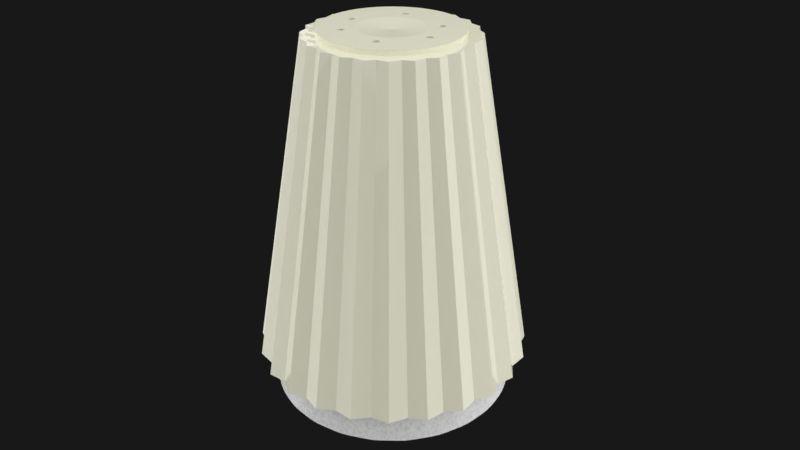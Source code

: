 # Source: SaltShaker.blend  (saved by Blender 2.79.0; exported with 4.5.12 LTS)
import bpy
from mathutils import Matrix  # noqa: F401  (used for matrix-valued properties, if any)

bpy.ops.wm.read_factory_settings(use_empty=True)
scene = bpy.context.scene
scene.name = 'Scene'

# ---- collections
col_collection_1 = bpy.data.collections.new('Collection 1'); scene.collection.children.link(col_collection_1)

# ---- materials (node trees are filled in below, after node groups)
mat_main = bpy.data.materials.new('Main')
mat_main.alpha_threshold = 0.0
mat_main.roughness = 0.5
mat_bottomcap = bpy.data.materials.new('BottomCap')
mat_bottomcap.alpha_threshold = 0.0
mat_bottomcap.roughness = 0.5

# ---- material node trees
mat_main.use_nodes = True; mat_main.node_tree.nodes.clear()
_N = mat_main.node_tree.nodes; _L = mat_main.node_tree.links
n0 = _N.new('ShaderNodeOutputMaterial'); n0.name = 'Material Output'; n0.location = (300, 300)
n1 = _N.new('ShaderNodeBsdfPrincipled'); n1.name = 'Principled BSDF'; n1.location = (67, 558)
n1.width = 150
n1.subsurface_method = 'BURLEY'
n1.inputs[0].default_value = (0.9734, 0.9647, 0.7682, 1.0)
n1.inputs[2].default_value = 0.0
n1.inputs[3].default_value = 1.45
n1.inputs[9].default_value = (1.0, 1.0, 1.0)
_L.new(n1.outputs[0], n0.inputs[0])
n0.is_active_output = True
mat_bottomcap.use_nodes = True; mat_bottomcap.node_tree.nodes.clear()
_N = mat_bottomcap.node_tree.nodes; _L = mat_bottomcap.node_tree.links
n0 = _N.new('ShaderNodeBsdfPrincipled'); n0.name = 'Principled BSDF'; n0.location = (102, 521)
n0.width = 150
n0.subsurface_method = 'BURLEY'
n0.inputs[2].default_value = 0.0
n0.inputs[3].default_value = 1.1
n0.inputs[9].default_value = (1.0, 1.0, 1.0)
n1 = _N.new('ShaderNodeOutputMaterial'); n1.name = 'Material Output'; n1.location = (444, 270)
n2 = _N.new('ShaderNodeTexNoise'); n2.name = 'Noise Texture'; n2.location = (-518, 493)
n2.inputs[2].default_value = -100.0
n2.inputs[3].default_value = 100.0
n3 = _N.new('ShaderNodeRGBToBW'); n3.name = 'RGB to BW'; n3.location = (-338, 450)
n4 = _N.new('ShaderNodeMath'); n4.name = 'Math'; n4.location = (-118, 457)
n4.use_clamp = True
n4.inputs[1].default_value = 0.45
_L.new(n0.outputs[0], n1.inputs[0])
_L.new(n2.outputs[1], n3.inputs[0])
_L.new(n3.outputs[0], n4.inputs[0])
_L.new(n4.outputs[0], n0.inputs[0])
n1.is_active_output = True

# ---- world
world_world = bpy.data.worlds.new('World'); scene.world = world_world
world_world.color = (0.009018, 0.009018, 0.009018)
world_world.use_sun_shadow = False
world_world.sun_shadow_jitter_overblur = 0.0
world_world.cycles.sampling_method = 'MANUAL'

# ---- cameras
cam_camera = bpy.data.cameras.new('Camera')
cam_camera.clip_end = 100.0
cam_camera.lens = 35.0
cam_camera.sensor_width = 32.0
cam_camera.sensor_height = 18.0
cam_camera.ortho_scale = 7.314
cam_camera.dof.focus_distance = 0.0

# ---- lights
light_lamp_003 = bpy.data.lights.new('Lamp.003', 'SUN')
light_lamp_003.transmission_factor = 0.0
light_lamp_003.cutoff_distance = 30.0
light_lamp_003.angle = 2.214
light_lamp_003.energy = 2.5
light_lamp_003.shadow_buffer_clip_start = 1.001
light_lamp_003.shadow_soft_size = 2.0
light_lamp_003.shadow_cascade_max_distance = 1000.0
light_lamp_002 = bpy.data.lights.new('Lamp.002', 'SUN')
light_lamp_002.transmission_factor = 0.0
light_lamp_002.cutoff_distance = 30.0
light_lamp_002.angle = 2.214
light_lamp_002.energy = 2.5
light_lamp_002.shadow_buffer_clip_start = 1.001
light_lamp_002.shadow_soft_size = 2.0
light_lamp_002.shadow_cascade_max_distance = 1000.0

# ---- meshes
me_saltshaker = bpy.data.meshes.new('SaltShaker')
me_saltshaker.from_pydata([(-4.133e-08, -2.356e-08, -1.206), (2.269e-07, 1.24e-07, 1.017), (6.06e-08, 0.85, -1.0), (1.983e-07, 0.5, 1.0), (0.1055, 0.8015, -1.0), (0.06207, 0.4714, 1.0), (0.22, 0.821, -1.0), (0.1294, 0.483, 1.0), (0.3094, 0.7468, -1.0), (0.182, 0.4393, 1.0), (0.425, 0.7361, -1.0), (0.25, 0.433, 1.0), (0.4921, 0.6413, -1.0), (0.2895, 0.3772, 1.0), (0.601, 0.601, -1.0), (0.3536, 0.3536, 1.0), (0.6413, 0.4921, -1.0), (0.3772, 0.2895, 1.0), (0.7361, 0.425, -1.0), (0.433, 0.25, 1.0), (0.7468, 0.3094, -1.0), (0.4393, 0.182, 1.0), (0.821, 0.22, -1.0), (0.483, 0.1294, 1.0), (0.8015, 0.1055, -1.0), (0.4714, 0.06207, 1.0), (0.85, 2.005e-07, -1.0), (0.5, 2.007e-07, 1.0), (0.8015, -0.1055, -1.0), (0.4714, -0.06207, 1.0), (0.821, -0.22, -1.0), (0.483, -0.1294, 1.0), (0.7468, -0.3094, -1.0), (0.4393, -0.182, 1.0), (0.7361, -0.425, -1.0), (0.433, -0.25, 1.0), (0.6413, -0.4921, -1.0), (0.3772, -0.2895, 1.0), (0.601, -0.601, -1.0), (0.3536, -0.3536, 1.0), (0.4921, -0.6413, -1.0), (0.2895, -0.3772, 1.0), (0.425, -0.7361, -1.0), (0.25, -0.433, 1.0), (0.3094, -0.7468, -1.0), (0.182, -0.4393, 1.0), (0.22, -0.821, -1.0), (0.1294, -0.483, 1.0), (0.1055, -0.8015, -1.0), (0.06207, -0.4714, 1.0), (3.916e-07, -0.85, -1.0), (3.93e-07, -0.5, 1.0), (-0.1055, -0.8015, -1.0), (-0.06207, -0.4714, 1.0), (-0.22, -0.821, -1.0), (-0.1294, -0.483, 1.0), (-0.3094, -0.7468, -1.0), (-0.182, -0.4393, 1.0), (-0.425, -0.7361, -1.0), (-0.25, -0.433, 1.0), (-0.4921, -0.6413, -1.0), (-0.2895, -0.3772, 1.0), (-0.601, -0.601, -1.0), (-0.3536, -0.3536, 1.0), (-0.6413, -0.4921, -1.0), (-0.3772, -0.2895, 1.0), (-0.7361, -0.425, -1.0), (-0.433, -0.25, 1.0), (-0.7468, -0.3094, -1.0), (-0.4393, -0.182, 1.0), (-0.821, -0.22, -1.0), (-0.483, -0.1294, 1.0), (-0.8015, -0.1055, -1.0), (-0.4714, -0.06207, 1.0), (-0.85, 4.505e-07, -1.0), (-0.5, 3.478e-07, 1.0), (-0.8015, 0.1055, -1.0), (-0.4714, 0.06207, 1.0), (-0.821, 0.22, -1.0), (-0.483, 0.1294, 1.0), (-0.7468, 0.3094, -1.0), (-0.4393, 0.182, 1.0), (-0.7361, 0.425, -1.0), (-0.433, 0.25, 1.0), (-0.6413, 0.4921, -1.0), (-0.3772, 0.2895, 1.0), (-0.601, 0.601, -1.0), (-0.3536, 0.3536, 1.0), (-0.4921, 0.6413, -1.0), (-0.2895, 0.3773, 1.0), (-0.425, 0.7361, -1.0), (-0.25, 0.433, 1.0), (-0.3093, 0.7468, -1.0), (-0.182, 0.4393, 1.0), (-0.22, 0.821, -1.0), (-0.1294, 0.483, 1.0), (-0.1055, 0.8015, -1.0), (-0.06207, 0.4714, 1.0), (2.314e-07, 0.4146, 1.0), (0.05411, 0.411, 0.9996), (0.1073, 0.4005, 1.0), (0.1587, 0.383, 0.9996), (0.2073, 0.3591, 1.0), (0.2524, 0.3289, 0.9996), (0.2932, 0.2932, 1.0), (0.3289, 0.2524, 0.9996), (0.3591, 0.2073, 1.0), (0.383, 0.1587, 0.9996), (0.4005, 0.1073, 1.0), (0.411, 0.05411, 0.9996), (0.4146, 2.075e-07, 1.0), (0.411, -0.05411, 0.9996), (0.4005, -0.1073, 1.0), (0.383, -0.1587, 0.9996), (0.3591, -0.2073, 1.0), (0.3289, -0.2524, 0.9996), (0.2932, -0.2932, 1.0), (0.2524, -0.3289, 0.9996), (0.2073, -0.3591, 1.0), (0.1587, -0.383, 0.9996), (0.1073, -0.4005, 1.0), (0.05411, -0.411, 0.9996), (3.929e-07, -0.4146, 1.0), (-0.05411, -0.411, 0.9996), (-0.1073, -0.4005, 1.0), (-0.1587, -0.383, 0.9996), (-0.2073, -0.3591, 1.0), (-0.2524, -0.3289, 0.9996), (-0.2932, -0.2932, 1.0), (-0.3289, -0.2524, 0.9996), (-0.3591, -0.2073, 1.0), (-0.383, -0.1587, 0.9996), (-0.4005, -0.1073, 1.0), (-0.411, -0.05411, 0.9996), (-0.4146, 3.294e-07, 1.0), (-0.411, 0.05411, 0.9996), (-0.4005, 0.1073, 1.0), (-0.383, 0.1587, 0.9996), (-0.3591, 0.2073, 1.0), (-0.3289, 0.2524, 0.9996), (-0.2932, 0.2932, 1.0), (-0.2524, 0.3289, 0.9996), (-0.2073, 0.3591, 1.0), (-0.1587, 0.383, 0.9996), (-0.1073, 0.4005, 1.0), (-0.05411, 0.411, 0.9996), (2.314e-07, 0.4146, 1.03), (0.05411, 0.411, 1.03), (0.1073, 0.4005, 1.03), (0.1587, 0.383, 1.03), (0.2073, 0.3591, 1.03), (0.2524, 0.3289, 1.03), (0.2932, 0.2932, 1.03), (0.3289, 0.2524, 1.03), (0.3591, 0.2073, 1.03), (0.383, 0.1587, 1.03), (0.4005, 0.1073, 1.03), (0.411, 0.05411, 1.03), (0.4146, 2.075e-07, 1.03), (0.411, -0.05411, 1.03), (0.4005, -0.1073, 1.03), (0.383, -0.1587, 1.03), (0.3591, -0.2073, 1.03), (0.3289, -0.2524, 1.03), (0.2932, -0.2932, 1.03), (0.2524, -0.3289, 1.03), (0.2073, -0.3591, 1.03), (0.1587, -0.383, 1.03), (0.1073, -0.4005, 1.03), (0.05411, -0.411, 1.03), (3.929e-07, -0.4146, 1.03), (-0.05411, -0.411, 1.03), (-0.1073, -0.4005, 1.03), (-0.1587, -0.383, 1.03), (-0.2073, -0.3591, 1.03), (-0.2524, -0.3289, 1.03), (-0.2932, -0.2932, 1.03), (-0.3289, -0.2524, 1.03), (-0.3591, -0.2073, 1.03), (-0.383, -0.1587, 1.03), (-0.4005, -0.1073, 1.03), (-0.411, -0.05411, 1.03), (-0.4146, 3.294e-07, 1.03), (-0.411, 0.05411, 1.03), (-0.4005, 0.1073, 1.03), (-0.383, 0.1587, 1.03), (-0.3591, 0.2073, 1.03), (-0.3289, 0.2524, 1.03), (-0.2932, 0.2932, 1.03), (-0.2524, 0.3289, 1.03), (-0.2073, 0.3591, 1.03), (-0.1587, 0.383, 1.03), (-0.1073, 0.4005, 1.03), (-0.05411, 0.411, 1.03), (-0.02151, 0.2727, 1.03), (0.006143, 0.2912, 1.03), (-0.02083, 0.2779, 1.03), (-0.02134, 0.2754, 1.03), (0.003666, 0.2921, 1.03), (-0.01738, 0.2606, 1.03), (-0.02134, 0.2701, 1.03), (-0.02083, 0.2676, 1.03), (0.01849, 0.2727, 1.03), (0.01263, 0.2586, 1.03), (0.01436, 0.2606, 1.03), (0.01832, 0.2701, 1.03), (0.01581, 0.2827, 1.03), (0.01436, 0.2849, 1.03), (-0.004121, 0.2529, 1.03), (-0.006687, 0.2534, 1.03), (0.003666, 0.2534, 1.03), (0.0011, 0.2529, 1.03), (0.01066, 0.2886, 1.03), (0.01581, 0.2627, 1.03), (0.01781, 0.2779, 1.03), (0.01697, 0.2651, 1.03), (0.008489, 0.2554, 1.03), (0.01066, 0.2569, 1.03), (0.01832, 0.2754, 1.03), (0.01697, 0.2804, 1.03), (0.01263, 0.2869, 1.03), (-0.001511, 0.2527, 1.03), (2.297e-07, 0.2528, 1.03), (0.01781, 0.2676, 1.03), (0.006143, 0.2543, 1.03), (-0.009164, 0.2543, 1.03), (-0.01151, 0.2554, 1.03), (-0.01151, 0.2901, 1.03), (-0.009164, 0.2912, 1.03), (-0.001511, 0.2927, 1.03), (2.301e-07, 0.2926, 1.03), (-0.01369, 0.2886, 1.03), (0.0011, 0.2926, 1.03), (-0.01565, 0.2869, 1.03), (-0.006687, 0.2921, 1.03), (-0.01738, 0.2849, 1.03), (-0.01999, 0.2651, 1.03), (-0.01565, 0.2586, 1.03), (-0.01883, 0.2627, 1.03), (-0.01369, 0.2569, 1.03), (0.008489, 0.2901, 1.03), (-0.01883, 0.2827, 1.03), (-0.01999, 0.2804, 1.03), (-0.004121, 0.2926, 1.03), (0.2392, 0.08872, 1.03), (0.2668, 0.1072, 1.03), (0.2399, 0.0939, 1.03), (0.2394, 0.09133, 1.03), (0.2644, 0.108, 1.03), (0.2433, 0.07655, 1.03), (0.2394, 0.08611, 1.03), (0.2399, 0.08355, 1.03), (0.2792, 0.08872, 1.03), (0.2733, 0.07458, 1.03), (0.2751, 0.07655, 1.03), (0.279, 0.08611, 1.03), (0.2765, 0.09872, 1.03), (0.2751, 0.1009, 1.03), (0.2566, 0.06889, 1.03), (0.254, 0.0694, 1.03), (0.2644, 0.0694, 1.03), (0.2618, 0.06889, 1.03), (0.2714, 0.1046, 1.03), (0.2765, 0.07872, 1.03), (0.2785, 0.0939, 1.03), (0.2777, 0.08107, 1.03), (0.2692, 0.0714, 1.03), (0.2714, 0.07286, 1.03), (0.271, 0.07262, 1.03), (0.279, 0.09133, 1.03), (0.2777, 0.09638, 1.03), (0.2733, 0.1029, 1.03), (0.2592, 0.06872, 1.03), (0.257, 0.06887, 1.03), (0.2785, 0.08355, 1.03), (0.2668, 0.07025, 1.03), (0.2515, 0.07025, 1.03), (0.2492, 0.0714, 1.03), (0.2492, 0.106, 1.03), (0.2515, 0.1072, 1.03), (0.2592, 0.1087, 1.03), (0.247, 0.1046, 1.03), (0.2618, 0.1086, 1.03), (0.245, 0.1029, 1.03), (0.254, 0.108, 1.03), (0.2433, 0.1009, 1.03), (0.2407, 0.08107, 1.03), (0.262, 0.1085, 1.03), (0.2432, 0.1007, 1.03), (0.245, 0.07458, 1.03), (0.2419, 0.07872, 1.03), (0.247, 0.07286, 1.03), (0.2692, 0.106, 1.03), (0.2419, 0.09872, 1.03), (0.2407, 0.09638, 1.03), (0.2566, 0.1086, 1.03), (0.2257, -0.1252, 1.03), (0.2534, -0.1067, 1.03), (0.2264, -0.12, 1.03), (0.2259, -0.1226, 1.03), (0.2509, -0.1058, 1.03), (0.2299, -0.1373, 1.03), (0.2259, -0.1278, 1.03), (0.2264, -0.1303, 1.03), (0.2657, -0.1252, 1.03), (0.2599, -0.1393, 1.03), (0.2616, -0.1373, 1.03), (0.2656, -0.1278, 1.03), (0.2631, -0.1152, 1.03), (0.2616, -0.113, 1.03), (0.2431, -0.145, 1.03), (0.2406, -0.1445, 1.03), (0.2509, -0.1445, 1.03), (0.2504, -0.1446, 1.03), (0.2483, -0.145, 1.03), (0.2579, -0.1093, 1.03), (0.2631, -0.1352, 1.03), (0.2651, -0.12, 1.03), (0.2642, -0.1328, 1.03), (0.2557, -0.1425, 1.03), (0.2579, -0.141, 1.03), (0.2656, -0.1226, 1.03), (0.2642, -0.1175, 1.03), (0.2599, -0.111, 1.03), (0.2457, -0.1452, 1.03), (0.2651, -0.1303, 1.03), (0.2534, -0.1436, 1.03), (0.2381, -0.1436, 1.03), (0.2357, -0.1425, 1.03), (0.2357, -0.1078, 1.03), (0.2381, -0.1067, 1.03), (0.2457, -0.1052, 1.03), (0.2336, -0.1093, 1.03), (0.2483, -0.1053, 1.03), (0.2316, -0.111, 1.03), (0.2406, -0.1058, 1.03), (0.2299, -0.113, 1.03), (0.2266, -0.1308, 1.03), (0.2273, -0.1328, 1.03), (0.2316, -0.1393, 1.03), (0.2284, -0.1352, 1.03), (0.2336, -0.141, 1.03), (0.2557, -0.1078, 1.03), (0.2284, -0.1152, 1.03), (0.2273, -0.1175, 1.03), (0.2431, -0.1053, 1.03), (-0.02151, -0.2743, 1.03), (0.006143, -0.2558, 1.03), (-0.02083, -0.2691, 1.03), (-0.02134, -0.2717, 1.03), (0.003666, -0.255, 1.03), (-0.01738, -0.2865, 1.03), (-0.02134, -0.2769, 1.03), (-0.02083, -0.2795, 1.03), (0.01849, -0.2743, 1.03), (0.01263, -0.2884, 1.03), (0.01436, -0.2865, 1.03), (0.01832, -0.2769, 1.03), (0.01581, -0.2643, 1.03), (0.01436, -0.2621, 1.03), (-0.004121, -0.2941, 1.03), (-0.006687, -0.2936, 1.03), (0.003666, -0.2936, 1.03), (0.0011, -0.2941, 1.03), (0.01066, -0.2584, 1.03), (0.01581, -0.2843, 1.03), (0.01781, -0.2691, 1.03), (0.01697, -0.282, 1.03), (0.008489, -0.2916, 1.03), (0.01066, -0.2902, 1.03), (0.01832, -0.2717, 1.03), (0.01697, -0.2666, 1.03), (0.01263, -0.2602, 1.03), (-0.001511, -0.2943, 1.03), (3.447e-07, -0.2942, 1.03), (0.01781, -0.2795, 1.03), (0.006143, -0.2928, 1.03), (-0.009164, -0.2928, 1.03), (-0.01151, -0.2916, 1.03), (-0.01151, -0.257, 1.03), (-0.009164, -0.2558, 1.03), (3.287e-07, -0.2544, 1.03), (-0.001511, -0.2543, 1.03), (-0.01369, -0.2584, 1.03), (0.0011, -0.2545, 1.03), (-0.01565, -0.2602, 1.03), (-0.006687, -0.255, 1.03), (-0.01738, -0.2621, 1.03), (-0.01999, -0.282, 1.03), (-0.01565, -0.2884, 1.03), (-0.01883, -0.2843, 1.03), (-0.01369, -0.2902, 1.03), (0.008489, -0.257, 1.03), (-0.01883, -0.2643, 1.03), (-0.01999, -0.2666, 1.03), (-0.004121, -0.2545, 1.03), (-0.2654, -0.1252, 1.03), (-0.2377, -0.1067, 1.03), (-0.2647, -0.12, 1.03), (-0.2652, -0.1226, 1.03), (-0.2402, -0.1058, 1.03), (-0.2612, -0.1373, 1.03), (-0.2652, -0.1278, 1.03), (-0.2647, -0.1303, 1.03), (-0.2254, -0.1252, 1.03), (-0.2312, -0.1393, 1.03), (-0.2295, -0.1373, 1.03), (-0.2255, -0.1278, 1.03), (-0.2281, -0.1152, 1.03), (-0.2295, -0.113, 1.03), (-0.248, -0.145, 1.03), (-0.2506, -0.1445, 1.03), (-0.2503, -0.1445, 1.03), (-0.2402, -0.1445, 1.03), (-0.2428, -0.145, 1.03), (-0.2332, -0.1093, 1.03), (-0.2281, -0.1352, 1.03), (-0.2261, -0.12, 1.03), (-0.2269, -0.1328, 1.03), (-0.2354, -0.1425, 1.03), (-0.2332, -0.141, 1.03), (-0.2255, -0.1226, 1.03), (-0.2269, -0.1175, 1.03), (-0.2312, -0.111, 1.03), (-0.2454, -0.1452, 1.03), (-0.2261, -0.1303, 1.03), (-0.2261, -0.1306, 1.03), (-0.2377, -0.1436, 1.03), (-0.253, -0.1436, 1.03), (-0.2554, -0.1425, 1.03), (-0.2554, -0.1078, 1.03), (-0.253, -0.1067, 1.03), (-0.2454, -0.1052, 1.03), (-0.2576, -0.1093, 1.03), (-0.2428, -0.1053, 1.03), (-0.2595, -0.111, 1.03), (-0.2506, -0.1058, 1.03), (-0.2612, -0.113, 1.03), (-0.2639, -0.1328, 1.03), (-0.2595, -0.1393, 1.03), (-0.2627, -0.1352, 1.03), (-0.2576, -0.141, 1.03), (-0.2354, -0.1078, 1.03), (-0.2627, -0.1152, 1.03), (-0.2639, -0.1175, 1.03), (-0.248, -0.1053, 1.03), (-0.2797, 0.08872, 1.03), (-0.2521, 0.1072, 1.03), (-0.2791, 0.0939, 1.03), (-0.2796, 0.09133, 1.03), (-0.2546, 0.108, 1.03), (-0.2756, 0.07655, 1.03), (-0.2796, 0.08611, 1.03), (-0.2791, 0.08355, 1.03), (-0.2397, 0.08872, 1.03), (-0.2456, 0.07458, 1.03), (-0.2439, 0.07655, 1.03), (-0.2399, 0.08611, 1.03), (-0.2424, 0.09872, 1.03), (-0.2439, 0.1009, 1.03), (-0.2624, 0.06889, 1.03), (-0.2649, 0.0694, 1.03), (-0.2546, 0.0694, 1.03), (-0.2571, 0.06889, 1.03), (-0.2476, 0.1046, 1.03), (-0.2424, 0.07872, 1.03), (-0.2404, 0.0939, 1.03), (-0.2413, 0.08107, 1.03), (-0.244, 0.1011, 1.03), (-0.2497, 0.0714, 1.03), (-0.2476, 0.07286, 1.03), (-0.2399, 0.09133, 1.03), (-0.2413, 0.09638, 1.03), (-0.2456, 0.1029, 1.03), (-0.2597, 0.06872, 1.03), (-0.2404, 0.08355, 1.03), (-0.2521, 0.07025, 1.03), (-0.2674, 0.07025, 1.03), (-0.2697, 0.0714, 1.03), (-0.2697, 0.106, 1.03), (-0.2674, 0.1072, 1.03), (-0.2597, 0.1087, 1.03), (-0.2719, 0.1046, 1.03), (-0.2571, 0.1086, 1.03), (-0.2739, 0.1029, 1.03), (-0.2649, 0.108, 1.03), (-0.2756, 0.1009, 1.03), (-0.2782, 0.08107, 1.03), (-0.2739, 0.07458, 1.03), (-0.2771, 0.07872, 1.03), (-0.2719, 0.07286, 1.03), (-0.2497, 0.106, 1.03), (-0.2771, 0.09872, 1.03), (-0.2782, 0.09638, 1.03), (-0.2621, 0.1086, 1.03), (-0.2624, 0.1086, 1.03), (0.02588, 0.1966, 1.03), (0.02706, 0.4128, 1.03), (0.05133, 0.1916, 1.03), (0.08071, 0.4058, 1.03), (0.07589, 0.1832, 1.03), (0.133, 0.3918, 1.03), (0.09916, 0.1718, 1.03), (0.183, 0.371, 1.03), (0.1207, 0.1573, 1.03), (0.2298, 0.344, 1.03), (0.1402, 0.1402, 1.03), (0.2728, 0.311, 1.03), (0.1573, 0.1207, 1.03), (0.311, 0.2728, 1.03), (0.1718, 0.09916, 1.03), (0.344, 0.2298, 1.03), (0.3225, 0.1336, 1.03), (0.371, 0.183, 1.03), (0.3357, 0.08996, 1.03), (0.3918, 0.133, 1.03), (0.1966, 0.02588, 1.03), (0.4058, 0.08071, 1.03), (0.1983, -1.45e-06, 1.03), (0.4128, 0.02706, 1.03), (0.1966, -0.02589, 1.03), (0.4128, -0.02706, 1.03), (0.1916, -0.05133, 1.03), (0.4058, -0.08071, 1.03), (0.1832, -0.07589, 1.03), (0.3918, -0.133, 1.03), (0.3047, -0.1759, 1.03), (0.371, -0.183, 1.03), (0.1573, -0.1207, 1.03), (0.344, -0.2298, 1.03), (0.1402, -0.1402, 1.03), (0.311, -0.2728, 1.03), (0.1207, -0.1573, 1.03), (0.2728, -0.311, 1.03), (0.09916, -0.1718, 1.03), (0.2298, -0.344, 1.03), (0.07589, -0.1832, 1.03), (0.183, -0.371, 1.03), (0.05133, -0.1916, 1.03), (0.133, -0.3917, 1.03), (0.02588, -0.1966, 1.03), (0.08071, -0.4058, 1.03), (3.688e-07, -0.3544, 1.03), (0.02706, -0.4128, 1.03), (-0.02589, -0.1966, 1.03), (-0.02706, -0.4128, 1.03), (-0.05133, -0.1916, 1.03), (-0.08071, -0.4058, 1.03), (-0.07589, -0.1832, 1.03), (-0.133, -0.3917, 1.03), (-0.09917, -0.1718, 1.03), (-0.183, -0.371, 1.03), (-0.1207, -0.1573, 1.03), (-0.2298, -0.344, 1.03), (-0.1402, -0.1402, 1.03), (-0.2728, -0.311, 1.03), (-0.1573, -0.1207, 1.03), (-0.311, -0.2728, 1.03), (-0.3047, -0.1759, 1.03), (-0.344, -0.2298, 1.03), (-0.1832, -0.07589, 1.03), (-0.371, -0.183, 1.03), (-0.1916, -0.05133, 1.03), (-0.3917, -0.133, 1.03), (-0.1966, -0.02589, 1.03), (-0.4058, -0.08071, 1.03), (-0.1983, -1.392e-06, 1.03), (-0.4128, -0.02706, 1.03), (-0.1966, 0.02588, 1.03), (-0.4128, 0.02706, 1.03), (-0.3362, 0.09008, 1.03), (-0.4058, 0.08071, 1.03), (-0.3226, 0.1336, 1.03), (-0.3917, 0.133, 1.03), (-0.1718, 0.09916, 1.03), (-0.371, 0.183, 1.03), (-0.1573, 0.1207, 1.03), (-0.344, 0.2298, 1.03), (-0.1402, 0.1402, 1.03), (-0.311, 0.2728, 1.03), (-0.1207, 0.1573, 1.03), (-0.2728, 0.311, 1.03), (-0.09917, 0.1718, 1.03), (-0.2298, 0.344, 1.03), (-0.07589, 0.1832, 1.03), (-0.183, 0.371, 1.03), (-0.05133, 0.1916, 1.03), (-0.133, 0.3918, 1.03), (-0.02589, 0.1966, 1.03), (-0.08071, 0.4058, 1.03), (-0.02706, 0.4128, 1.03), (2.308e-07, 0.3536, 1.03), (-0.1917, 0.05135, 1.03), (-0.1836, 0.07606, 1.03), (-0.1718, -0.09919, 1.03), (-1.486e-06, -0.1978, 1.03), (0.1726, -0.09964, 1.03), (0.1911, 0.05122, 1.03), (0.1815, 0.07517, 1.03), (-1.563e-06, 0.1973, 1.03), (1.062e-07, 0.7394, -1.005), (0.09632, 0.7316, -0.9979), (0.1914, 0.7142, -1.005), (0.2824, 0.6818, -0.9979), (0.3697, 0.6403, -1.005), (0.4492, 0.5855, -0.9979), (0.5228, 0.5228, -1.005), (0.5855, 0.4492, -0.9979), (0.6403, 0.3697, -1.005), (0.6818, 0.2824, -0.9979), (0.7142, 0.1914, -1.005), (0.7316, 0.09632, -0.9979), (0.7394, 2.06e-07, -1.005), (0.7316, -0.09632, -0.9979), (0.7142, -0.1914, -1.005), (0.6818, -0.2824, -0.9979), (0.6403, -0.3697, -1.005), (0.5855, -0.4492, -0.9979), (0.5228, -0.5228, -1.005), (0.4492, -0.5855, -0.9979), (0.3697, -0.6403, -1.005), (0.2824, -0.6818, -0.9979), (0.1914, -0.7142, -1.005), (0.09632, -0.7316, -0.9979), (3.942e-07, -0.7394, -1.005), (-0.09632, -0.7316, -0.9979), (-0.1914, -0.7142, -1.005), (-0.2824, -0.6818, -0.9979), (-0.3697, -0.6403, -1.005), (-0.4492, -0.5855, -0.9979), (-0.5228, -0.5228, -1.005), (-0.5855, -0.4492, -0.9979), (-0.6403, -0.3697, -1.005), (-0.6818, -0.2824, -0.9979), (-0.7142, -0.1914, -1.005), (-0.7316, -0.09632, -0.9979), (-0.7394, 4.234e-07, -1.005), (-0.7316, 0.09632, -0.9979), (-0.7142, 0.1914, -1.005), (-0.6818, 0.2824, -0.9979), (-0.6403, 0.3697, -1.005), (-0.5855, 0.4492, -0.9979), (-0.5228, 0.5228, -1.005), (-0.4492, 0.5855, -0.9979), (-0.3697, 0.6403, -1.005), (-0.2824, 0.6818, -0.9979), (-0.1914, 0.7142, -1.005), (-0.09632, 0.7316, -0.9979), (1.019e-07, 0.7495, -1.22), (0.09778, 0.7427, -1.224), (0.194, 0.724, -1.22), (0.2867, 0.6921, -1.224), (0.3748, 0.6491, -1.22), (0.4561, 0.5943, -1.224), (0.53, 0.53, -1.22), (0.5943, 0.4561, -1.224), (0.6491, 0.3748, -1.22), (0.6921, 0.2867, -1.224), (0.724, 0.194, -1.22), (0.7427, 0.09778, -1.224), (0.7495, 2.056e-07, -1.22), (0.7427, -0.09778, -1.224), (0.724, -0.194, -1.22), (0.6921, -0.2867, -1.224), (0.6491, -0.3748, -1.22), (0.5943, -0.456, -1.224), (0.53, -0.53, -1.22), (0.456, -0.5943, -1.224), (0.3748, -0.6491, -1.22), (0.2867, -0.6921, -1.224), (0.194, -0.724, -1.22), (0.09778, -0.7427, -1.224), (3.938e-07, -0.7495, -1.22), (-0.09778, -0.7427, -1.224), (-0.194, -0.724, -1.22), (-0.2867, -0.6921, -1.224), (-0.3748, -0.6491, -1.22), (-0.456, -0.5943, -1.224), (-0.53, -0.53, -1.22), (-0.5943, -0.456, -1.224), (-0.6491, -0.3748, -1.22), (-0.6921, -0.2867, -1.224), (-0.724, -0.194, -1.22), (-0.7427, -0.09778, -1.224), (-0.7495, 4.26e-07, -1.22), (-0.7427, 0.09778, -1.224), (-0.724, 0.194, -1.22), (-0.6921, 0.2867, -1.224), (-0.6491, 0.3748, -1.22), (-0.5943, 0.4561, -1.224), (-0.53, 0.53, -1.22), (-0.456, 0.5943, -1.224), (-0.3748, 0.6491, -1.22), (-0.2867, 0.6921, -1.224), (-0.194, 0.724, -1.22), (-0.09778, 0.7427, -1.224), (0.08697, 0.6606, -1.206), (-4.133e-08, 0.7006, -1.206), (0.04778, 0.7478, -1.222), (0.1813, 0.6768, -1.206), (0.1474, 0.7347, -1.222), (0.255, 0.6156, -1.206), (0.2397, 0.7099, -1.222), (0.3503, 0.6068, -1.206), (0.3325, 0.6715, -1.222), (0.4056, 0.5286, -1.206), (0.4153, 0.6237, -1.222), (0.4954, 0.4954, -1.206), (0.495, 0.5626, -1.222), (0.5286, 0.4056, -1.206), (0.5626, 0.495, -1.222), (0.6068, 0.3503, -1.206), (0.6237, 0.4153, -1.222), (0.6156, 0.255, -1.206), (0.6715, 0.3325, -1.222), (0.6768, 0.1813, -1.206), (0.7099, 0.2397, -1.222), (0.6606, 0.08697, -1.206), (0.7347, 0.1474, -1.222), (0.7006, 1.129e-07, -1.206), (0.7478, 0.04778, -1.222), (0.6606, -0.08697, -1.206), (0.7478, -0.04778, -1.222), (0.6768, -0.1813, -1.206), (0.7347, -0.1474, -1.222), (0.6156, -0.255, -1.206), (0.7099, -0.2397, -1.222), (0.6068, -0.3503, -1.206), (0.6715, -0.3325, -1.222), (0.5286, -0.4056, -1.206), (0.6237, -0.4153, -1.222), (0.4954, -0.4954, -1.206), (0.5626, -0.495, -1.222), (0.4056, -0.5286, -1.206), (0.495, -0.5626, -1.222), (0.3503, -0.6068, -1.206), (0.4153, -0.6237, -1.222), (0.255, -0.6156, -1.206), (0.3325, -0.6715, -1.222), (0.1813, -0.6768, -1.206), (0.2397, -0.7099, -1.222), (0.08697, -0.6606, -1.206), (0.1474, -0.7347, -1.222), (2.315e-07, -0.7006, -1.206), (0.04778, -0.7478, -1.222), (-0.08697, -0.6606, -1.206), (-0.04778, -0.7478, -1.222), (-0.1813, -0.6768, -1.206), (-0.1474, -0.7347, -1.222), (-0.255, -0.6156, -1.206), (-0.2397, -0.7099, -1.222), (-0.3503, -0.6068, -1.206), (-0.3325, -0.6715, -1.222), (-0.4056, -0.5286, -1.206), (-0.4153, -0.6237, -1.222), (-0.4954, -0.4954, -1.206), (-0.495, -0.5626, -1.222), (-0.5286, -0.4056, -1.206), (-0.5626, -0.495, -1.222), (-0.6068, -0.3503, -1.206), (-0.6237, -0.4153, -1.222), (-0.6156, -0.255, -1.206), (-0.6715, -0.3325, -1.222), (-0.6768, -0.1813, -1.206), (-0.7099, -0.2397, -1.222), (-0.6606, -0.08697, -1.206), (-0.7347, -0.1474, -1.222), (-0.7006, 3.189e-07, -1.206), (-0.7478, -0.04778, -1.222), (-0.6606, 0.08697, -1.206), (-0.7478, 0.04778, -1.222), (-0.6768, 0.1813, -1.206), (-0.7347, 0.1474, -1.222), (-0.6156, 0.255, -1.206), (-0.7099, 0.2397, -1.222), (-0.6068, 0.3503, -1.206), (-0.6715, 0.3325, -1.222), (-0.5286, 0.4056, -1.206), (-0.6237, 0.4153, -1.222), (-0.4954, 0.4954, -1.206), (-0.5626, 0.495, -1.222), (-0.4056, 0.5286, -1.206), (-0.495, 0.5626, -1.222), (-0.3503, 0.6068, -1.206), (-0.4153, 0.6237, -1.222), (-0.255, 0.6156, -1.206), (-0.3325, 0.6715, -1.222), (-0.1813, 0.6768, -1.206), (-0.2397, 0.7099, -1.222), (-0.08697, 0.6606, -1.206), (-0.1474, 0.7347, -1.222), (-0.04778, 0.7478, -1.222), (-4.133e-08, -2.356e-08, -1.0), (2.269e-07, 1.24e-07, 0.9917), (6.06e-08, 0.8153, -0.9767), (1.983e-07, 0.4747, 0.976), (0.1018, 0.7734, -0.9701), (0.05953, 0.4522, 0.9715), (0.211, 0.7876, -0.9767), (0.1229, 0.4585, 0.976), (0.2985, 0.7207, -0.9701), (0.1745, 0.4214, 0.9715), (0.4077, 0.7061, -0.9767), (0.2373, 0.4111, 0.976), (0.4749, 0.6189, -0.9701), (0.2777, 0.3618, 0.9715), (0.5765, 0.5765, -0.9767), (0.3357, 0.3357, 0.976), (0.6189, 0.4749, -0.9701), (0.3618, 0.2777, 0.9715), (0.7061, 0.4077, -0.9767), (0.4111, 0.2373, 0.976), (0.7207, 0.2985, -0.9701), (0.4214, 0.1745, 0.9715), (0.7876, 0.211, -0.9767), (0.4585, 0.1229, 0.976), (0.7734, 0.1018, -0.9701), (0.4522, 0.05953, 0.9715), (0.8153, 2.005e-07, -0.9767), (0.4747, 2.007e-07, 0.976), (0.7734, -0.1018, -0.9701), (0.4522, -0.05953, 0.9715), (0.7876, -0.211, -0.9767), (0.4585, -0.1229, 0.976), (0.7207, -0.2985, -0.9701), (0.4214, -0.1745, 0.9715), (0.7061, -0.4077, -0.9767), (0.4111, -0.2373, 0.976), (0.6189, -0.4749, -0.9701), (0.3618, -0.2777, 0.9715), (0.5765, -0.5765, -0.9767), (0.3357, -0.3357, 0.976), (0.4749, -0.6189, -0.9701), (0.2777, -0.3618, 0.9715), (0.4077, -0.7061, -0.9767), (0.2373, -0.4111, 0.976), (0.2985, -0.7207, -0.9701), (0.1745, -0.4214, 0.9715), (0.211, -0.7876, -0.9767), (0.1229, -0.4585, 0.976), (0.1018, -0.7734, -0.9701), (0.05953, -0.4522, 0.9715), (3.916e-07, -0.8153, -0.9767), (3.93e-07, -0.4747, 0.976), (-0.1018, -0.7734, -0.9701), (-0.05953, -0.4522, 0.9715), (-0.211, -0.7876, -0.9767), (-0.1229, -0.4585, 0.976), (-0.2985, -0.7207, -0.9701), (-0.1745, -0.4214, 0.9715), (-0.4077, -0.7061, -0.9767), (-0.2373, -0.4111, 0.976), (-0.4749, -0.6189, -0.9701), (-0.2777, -0.3618, 0.9715), (-0.5765, -0.5765, -0.9767), (-0.3357, -0.3357, 0.976), (-0.6189, -0.4749, -0.9701), (-0.3618, -0.2777, 0.9715), (-0.7061, -0.4077, -0.9767), (-0.4111, -0.2373, 0.976), (-0.7207, -0.2985, -0.9701), (-0.4214, -0.1745, 0.9715), (-0.7876, -0.211, -0.9767), (-0.4585, -0.1229, 0.976), (-0.7734, -0.1018, -0.9701), (-0.4522, -0.05953, 0.9715), (-0.8153, 4.505e-07, -0.9767), (-0.4747, 3.478e-07, 0.976), (-0.7734, 0.1018, -0.9701), (-0.4522, 0.05953, 0.9715), (-0.7876, 0.211, -0.9767), (-0.4585, 0.1229, 0.976), (-0.7207, 0.2985, -0.9701), (-0.4214, 0.1745, 0.9715), (-0.7061, 0.4077, -0.9767), (-0.4111, 0.2373, 0.976), (-0.6189, 0.4749, -0.9701), (-0.3618, 0.2777, 0.9715), (-0.5765, 0.5765, -0.9767), (-0.3357, 0.3357, 0.976), (-0.4749, 0.6189, -0.9701), (-0.2777, 0.3618, 0.9715), (-0.4077, 0.7061, -0.9767), (-0.2373, 0.4111, 0.976), (-0.2985, 0.7207, -0.9701), (-0.1745, 0.4214, 0.9715), (-0.211, 0.7876, -0.9767), (-0.1229, 0.4585, 0.976), (-0.1018, 0.7734, -0.9701), (-0.05953, 0.4522, 0.9715), (2.314e-07, 0.39, 0.9749), (0.05093, 0.3868, 0.9739), (0.1009, 0.3767, 0.9749), (0.1493, 0.3605, 0.9739), (0.195, 0.3377, 0.9749), (0.2375, 0.3095, 0.9739), (0.2758, 0.2758, 0.9749), (0.3095, 0.2375, 0.9739), (0.3377, 0.195, 0.9749), (0.3605, 0.1493, 0.9739), (0.3767, 0.1009, 0.9749), (0.3868, 0.05093, 0.9739), (0.39, 2.075e-07, 0.9749), (0.3868, -0.05093, 0.9739), (0.3767, -0.1009, 0.9749), (0.3605, -0.1493, 0.9739), (0.3377, -0.195, 0.9749), (0.3095, -0.2375, 0.9739), (0.2758, -0.2758, 0.9749), (0.2375, -0.3095, 0.9739), (0.195, -0.3377, 0.9749), (0.1493, -0.3605, 0.9739), (0.1009, -0.3767, 0.9749), (0.05093, -0.3868, 0.9739), (3.929e-07, -0.39, 0.9749), (-0.05093, -0.3868, 0.9739), (-0.1009, -0.3767, 0.9749), (-0.1493, -0.3605, 0.9739), (-0.195, -0.3377, 0.9749), (-0.2375, -0.3095, 0.9739), (-0.2758, -0.2758, 0.9749), (-0.3095, -0.2375, 0.9739), (-0.3377, -0.195, 0.9749), (-0.3605, -0.1493, 0.9739), (-0.3767, -0.1009, 0.9749), (-0.3868, -0.05093, 0.9739), (-0.39, 3.294e-07, 0.9749), (-0.3868, 0.05093, 0.9739), (-0.3767, 0.1009, 0.9749), (-0.3605, 0.1493, 0.9739), (-0.3377, 0.195, 0.9749), (-0.3095, 0.2375, 0.9739), (-0.2758, 0.2758, 0.9749), (-0.2375, 0.3095, 0.9739), (-0.195, 0.3377, 0.9749), (-0.1493, 0.3605, 0.9739), (-0.1009, 0.3767, 0.9749), (-0.05093, 0.3868, 0.9739), (2.314e-07, 0.3889, 1.005), (0.0508, 0.3858, 1.006), (0.1007, 0.3757, 1.005), (0.1489, 0.3595, 1.006), (0.1945, 0.3368, 1.005), (0.2369, 0.3087, 1.006), (0.275, 0.275, 1.005), (0.3087, 0.2369, 1.006), (0.3368, 0.1945, 1.005), (0.3595, 0.1489, 1.006), (0.3757, 0.1007, 1.005), (0.3858, 0.0508, 1.006), (0.3889, 2.075e-07, 1.005), (0.3858, -0.05079, 1.006), (0.3757, -0.1007, 1.005), (0.3595, -0.1489, 1.006), (0.3368, -0.1945, 1.005), (0.3087, -0.2369, 1.006), (0.275, -0.275, 1.005), (0.2369, -0.3087, 1.006), (0.1945, -0.3368, 1.005), (0.1489, -0.3595, 1.006), (0.1007, -0.3757, 1.005), (0.0508, -0.3858, 1.006), (3.929e-07, -0.3889, 1.005), (-0.05079, -0.3858, 1.006), (-0.1007, -0.3757, 1.005), (-0.1489, -0.3595, 1.006), (-0.1945, -0.3368, 1.005), (-0.2369, -0.3087, 1.006), (-0.275, -0.275, 1.005), (-0.3087, -0.2369, 1.006), (-0.3368, -0.1945, 1.005), (-0.3595, -0.1489, 1.006), (-0.3757, -0.1007, 1.005), (-0.3858, -0.05079, 1.006), (-0.3889, 3.294e-07, 1.005), (-0.3858, 0.05079, 1.006), (-0.3757, 0.1007, 1.005), (-0.3595, 0.1489, 1.006), (-0.3368, 0.1945, 1.005), (-0.3087, 0.2369, 1.006), (-0.275, 0.275, 1.005), (-0.2369, 0.3087, 1.006), (-0.1945, 0.3368, 1.005), (-0.1489, 0.3595, 1.006), (-0.1007, 0.3757, 1.005), (-0.05079, 0.3858, 1.006), (-0.02186, 0.2727, 1.005), (0.006489, 0.2912, 1.005), (-0.02117, 0.2779, 1.005), (-0.02169, 0.2753, 1.005), (0.004011, 0.292, 1.005), (-0.01772, 0.2605, 1.005), (-0.02169, 0.2701, 1.005), (-0.02117, 0.2675, 1.005), (0.01884, 0.2727, 1.005), (0.01298, 0.2586, 1.005), (0.0147, 0.2605, 1.005), (0.01866, 0.2701, 1.005), (0.01616, 0.2827, 1.005), (0.0147, 0.2849, 1.005), (-0.004467, 0.2529, 1.005), (-0.007033, 0.2534, 1.005), (0.004011, 0.2534, 1.005), (0.001446, 0.2529, 1.005), (0.01101, 0.2886, 1.005), (0.01616, 0.2627, 1.005), (0.01815, 0.2779, 1.005), (0.01731, 0.2651, 1.005), (0.008835, 0.2554, 1.005), (0.01101, 0.2569, 1.005), (0.01866, 0.2753, 1.005), (0.01731, 0.2804, 1.005), (0.01298, 0.2869, 1.005), (-0.001856, 0.2527, 1.005), (1.396e-05, 0.2528, 1.005), (0.01815, 0.2675, 1.005), (0.006489, 0.2542, 1.005), (-0.00951, 0.2542, 1.005), (-0.01186, 0.2554, 1.005), (-0.01186, 0.29, 1.005), (-0.00951, 0.2912, 1.005), (-0.001856, 0.2927, 1.005), (1.397e-05, 0.2926, 1.005), (-0.01403, 0.2886, 1.005), (0.001446, 0.2925, 1.005), (-0.016, 0.2869, 1.005), (-0.007033, 0.292, 1.005), (-0.01772, 0.2849, 1.005), (-0.02033, 0.2651, 1.005), (-0.016, 0.2586, 1.005), (-0.01918, 0.2627, 1.005), (-0.01403, 0.2569, 1.005), (0.008835, 0.29, 1.005), (-0.01918, 0.2827, 1.005), (-0.02033, 0.2804, 1.005), (-0.004467, 0.2925, 1.005), (0.2391, 0.08905, 1.005), (0.2667, 0.1075, 1.005), (0.2398, 0.09423, 1.005), (0.2393, 0.09166, 1.005), (0.2643, 0.1084, 1.005), (0.2432, 0.07688, 1.005), (0.2393, 0.08644, 1.005), (0.2398, 0.08388, 1.005), (0.2791, 0.08905, 1.005), (0.2732, 0.07491, 1.005), (0.2749, 0.07688, 1.005), (0.2789, 0.08644, 1.005), (0.2764, 0.09905, 1.005), (0.2749, 0.1012, 1.005), (0.2565, 0.06922, 1.005), (0.2539, 0.06973, 1.005), (0.2644, 0.06907, 1.005), (0.2619, 0.06855, 1.005), (0.2713, 0.1049, 1.005), (0.2764, 0.07905, 1.005), (0.2784, 0.09423, 1.005), (0.2776, 0.0814, 1.005), (0.2693, 0.07106, 1.005), (0.2713, 0.07318, 1.005), (0.2711, 0.07235, 1.005), (0.2789, 0.09166, 1.005), (0.2776, 0.0967, 1.005), (0.2732, 0.1032, 1.005), (0.2593, 0.06838, 1.005), (0.257, 0.0686, 1.005), (0.2784, 0.08387, 1.005), (0.2669, 0.06991, 1.005), (0.2514, 0.07057, 1.005), (0.2491, 0.07173, 1.005), (0.2493, 0.1057, 1.005), (0.2517, 0.1069, 1.005), (0.2593, 0.1084, 1.005), (0.2472, 0.1043, 1.005), (0.262, 0.1082, 1.005), (0.2452, 0.1026, 1.005), (0.2542, 0.1077, 1.005), (0.2435, 0.1006, 1.005), (0.2406, 0.0814, 1.005), (0.2621, 0.1083, 1.005), (0.2433, 0.1006, 1.005), (0.2449, 0.07491, 1.005), (0.2418, 0.07905, 1.005), (0.2469, 0.07318, 1.005), (0.2691, 0.1064, 1.005), (0.2418, 0.09905, 1.005), (0.2406, 0.09671, 1.005), (0.2567, 0.1082, 1.005), (0.2259, -0.1249, 1.005), (0.2535, -0.1064, 1.005), (0.2266, -0.1197, 1.005), (0.2261, -0.1222, 1.005), (0.2511, -0.1055, 1.005), (0.2297, -0.1376, 1.005), (0.2261, -0.1275, 1.005), (0.2266, -0.13, 1.005), (0.2659, -0.1249, 1.005), (0.26, -0.139, 1.005), (0.2618, -0.137, 1.005), (0.2657, -0.1275, 1.005), (0.2632, -0.1149, 1.005), (0.2618, -0.1127, 1.005), (0.2429, -0.1453, 1.005), (0.2404, -0.1448, 1.005), (0.2511, -0.1442, 1.005), (0.2503, -0.1447, 1.005), (0.2482, -0.1453, 1.005), (0.2581, -0.109, 1.005), (0.2632, -0.1349, 1.005), (0.2652, -0.1197, 1.005), (0.2644, -0.1325, 1.005), (0.2559, -0.1422, 1.005), (0.2581, -0.1407, 1.005), (0.2657, -0.1222, 1.005), (0.2644, -0.1172, 1.005), (0.26, -0.1107, 1.005), (0.2455, -0.1455, 1.005), (0.2652, -0.13, 1.005), (0.2535, -0.1433, 1.005), (0.2379, -0.1439, 1.005), (0.2355, -0.1428, 1.005), (0.2359, -0.1075, 1.005), (0.2382, -0.1064, 1.005), (0.2459, -0.1049, 1.005), (0.2337, -0.109, 1.005), (0.2485, -0.105, 1.005), (0.2317, -0.1107, 1.005), (0.2407, -0.1055, 1.005), (0.23, -0.1127, 1.005), (0.2265, -0.131, 1.005), (0.2271, -0.1331, 1.005), (0.2314, -0.1396, 1.005), (0.2282, -0.1355, 1.005), (0.2334, -0.1413, 1.005), (0.2559, -0.1075, 1.005), (0.2286, -0.1149, 1.005), (0.2274, -0.1172, 1.005), (0.2433, -0.105, 1.005), (-0.02186, -0.2743, 1.005), (0.006489, -0.2558, 1.005), (-0.02117, -0.2691, 1.005), (-0.02169, -0.2717, 1.005), (0.004011, -0.255, 1.005), (-0.01772, -0.2865, 1.005), (-0.02169, -0.2769, 1.005), (-0.02117, -0.2795, 1.005), (0.01884, -0.2743, 1.005), (0.01298, -0.2884, 1.005), (0.0147, -0.2865, 1.005), (0.01866, -0.2769, 1.005), (0.01616, -0.2643, 1.005), (0.0147, -0.2621, 1.005), (-0.004467, -0.2941, 1.005), (-0.007033, -0.2936, 1.005), (0.004011, -0.2936, 1.005), (0.001446, -0.2941, 1.005), (0.01101, -0.2584, 1.005), (0.01616, -0.2843, 1.005), (0.01815, -0.2691, 1.005), (0.01731, -0.2819, 1.005), (0.008835, -0.2916, 1.005), (0.01101, -0.2901, 1.005), (0.01866, -0.2717, 1.005), (0.01731, -0.2666, 1.005), (0.01298, -0.2601, 1.005), (-0.001856, -0.2943, 1.005), (1.408e-05, -0.2942, 1.005), (0.01815, -0.2795, 1.005), (0.006489, -0.2928, 1.005), (-0.00951, -0.2928, 1.005), (-0.01186, -0.2916, 1.005), (-0.01186, -0.257, 1.005), (-0.00951, -0.2558, 1.005), (1.406e-05, -0.2544, 1.005), (-0.001856, -0.2543, 1.005), (-0.01403, -0.2584, 1.005), (0.001446, -0.2545, 1.005), (-0.016, -0.2601, 1.005), (-0.007033, -0.255, 1.005), (-0.01772, -0.2621, 1.005), (-0.02033, -0.2819, 1.005), (-0.016, -0.2884, 1.005), (-0.01918, -0.2843, 1.005), (-0.01403, -0.2901, 1.005), (0.008835, -0.257, 1.005), (-0.01918, -0.2643, 1.005), (-0.02033, -0.2666, 1.005), (-0.004467, -0.2545, 1.005), (-0.2655, -0.1249, 1.005), (-0.2379, -0.1064, 1.005), (-0.2648, -0.1197, 1.005), (-0.2654, -0.1222, 1.005), (-0.2404, -0.1055, 1.005), (-0.2614, -0.137, 1.005), (-0.2654, -0.1275, 1.005), (-0.2648, -0.13, 1.005), (-0.2255, -0.1249, 1.005), (-0.231, -0.1396, 1.005), (-0.2293, -0.1376, 1.005), (-0.2257, -0.1275, 1.005), (-0.2282, -0.1149, 1.005), (-0.2297, -0.1127, 1.005), (-0.2478, -0.1453, 1.005), (-0.2507, -0.1442, 1.005), (-0.2502, -0.1447, 1.005), (-0.24, -0.1448, 1.005), (-0.2426, -0.1453, 1.005), (-0.2334, -0.109, 1.005), (-0.2279, -0.1355, 1.005), (-0.2262, -0.1197, 1.005), (-0.2267, -0.1331, 1.005), (-0.2352, -0.1428, 1.005), (-0.233, -0.1413, 1.005), (-0.2257, -0.1222, 1.005), (-0.2271, -0.1172, 1.005), (-0.2314, -0.1107, 1.005), (-0.2452, -0.1455, 1.005), (-0.2262, -0.13, 1.005), (-0.226, -0.1307, 1.005), (-0.2375, -0.1439, 1.005), (-0.2532, -0.1433, 1.005), (-0.2555, -0.1422, 1.005), (-0.2555, -0.1075, 1.005), (-0.2532, -0.1064, 1.005), (-0.2455, -0.1049, 1.005), (-0.2577, -0.109, 1.005), (-0.2429, -0.105, 1.005), (-0.2597, -0.1107, 1.005), (-0.2507, -0.1055, 1.005), (-0.2614, -0.1127, 1.005), (-0.264, -0.1325, 1.005), (-0.2597, -0.139, 1.005), (-0.2628, -0.1349, 1.005), (-0.2577, -0.1407, 1.005), (-0.2355, -0.1075, 1.005), (-0.2628, -0.1149, 1.005), (-0.264, -0.1172, 1.005), (-0.2481, -0.105, 1.005), (-0.2796, 0.08905, 1.005), (-0.2522, 0.1069, 1.005), (-0.279, 0.09423, 1.005), (-0.2795, 0.09166, 1.005), (-0.2547, 0.1077, 1.005), (-0.2755, 0.07688, 1.005), (-0.2795, 0.08644, 1.005), (-0.279, 0.08387, 1.005), (-0.2396, 0.08905, 1.005), (-0.2455, 0.07491, 1.005), (-0.2438, 0.07688, 1.005), (-0.2398, 0.08644, 1.005), (-0.2423, 0.09905, 1.005), (-0.2438, 0.1012, 1.005), (-0.2624, 0.06855, 1.005), (-0.265, 0.06907, 1.005), (-0.2545, 0.06973, 1.005), (-0.2572, 0.06865, 1.005), (-0.2477, 0.1043, 1.005), (-0.2423, 0.07905, 1.005), (-0.2403, 0.09423, 1.005), (-0.2412, 0.0814, 1.005), (-0.2442, 0.1009, 1.005), (-0.2496, 0.07173, 1.005), (-0.2475, 0.07318, 1.005), (-0.2398, 0.09166, 1.005), (-0.2412, 0.0967, 1.005), (-0.2458, 0.1026, 1.005), (-0.2598, 0.06838, 1.005), (-0.2403, 0.08387, 1.005), (-0.252, 0.07057, 1.005), (-0.2675, 0.06991, 1.005), (-0.2698, 0.07106, 1.005), (-0.2696, 0.1064, 1.005), (-0.2673, 0.1075, 1.005), (-0.2599, 0.1084, 1.005), (-0.2718, 0.1049, 1.005), (-0.2573, 0.1082, 1.005), (-0.2738, 0.1032, 1.005), (-0.2648, 0.1084, 1.005), (-0.2755, 0.1012, 1.005), (-0.2781, 0.0814, 1.005), (-0.2738, 0.07491, 1.005), (-0.277, 0.07905, 1.005), (-0.272, 0.07261, 1.005), (-0.2499, 0.1057, 1.005), (-0.277, 0.09905, 1.005), (-0.2781, 0.0967, 1.005), (-0.2622, 0.1084, 1.005), (-0.2622, 0.1089, 1.005), (0.02597, 0.1974, 1.005), (0.02576, 0.3879, 1.005), (0.05153, 0.1923, 1.005), (0.07551, 0.3813, 1.005), (0.0762, 0.184, 1.005), (0.1253, 0.368, 1.005), (0.09955, 0.1724, 1.005), (0.1716, 0.3488, 1.005), (0.1212, 0.158, 1.005), (0.2162, 0.323, 1.005), (0.1408, 0.1408, 1.005), (0.256, 0.2925, 1.005), (0.158, 0.1212, 1.005), (0.2925, 0.256, 1.005), (0.1724, 0.09952, 1.005), (0.323, 0.2162, 1.005), (0.3225, 0.1336, 1.005), (0.3488, 0.1716, 1.005), (0.3357, 0.08996, 1.005), (0.368, 0.1253, 1.005), (0.1974, 0.026, 1.005), (0.3813, 0.07551, 1.005), (0.1991, -1.45e-06, 1.005), (0.3879, 0.02576, 1.005), (0.1974, -0.02599, 1.005), (0.3879, -0.02576, 1.005), (0.1923, -0.05153, 1.005), (0.3813, -0.07551, 1.005), (0.184, -0.0762, 1.005), (0.368, -0.1253, 1.005), (0.3047, -0.1759, 1.005), (0.3488, -0.1716, 1.005), (0.158, -0.1212, 1.005), (0.323, -0.2162, 1.005), (0.1408, -0.1408, 1.005), (0.2925, -0.256, 1.005), (0.1212, -0.158, 1.005), (0.256, -0.2925, 1.005), (0.09955, -0.1724, 1.005), (0.2162, -0.323, 1.005), (0.0762, -0.184, 1.005), (0.1716, -0.3488, 1.005), (0.05153, -0.1923, 1.005), (0.1253, -0.368, 1.005), (0.02598, -0.1974, 1.005), (0.07551, -0.3813, 1.005), (3.688e-07, -0.3544, 1.005), (0.02576, -0.3879, 1.005), (-0.02599, -0.1974, 1.005), (-0.02576, -0.3879, 1.005), (-0.05153, -0.1923, 1.005), (-0.07551, -0.3813, 1.005), (-0.07621, -0.184, 1.005), (-0.1253, -0.368, 1.005), (-0.09955, -0.1724, 1.005), (-0.1716, -0.3488, 1.005), (-0.1212, -0.158, 1.005), (-0.2162, -0.323, 1.005), (-0.1408, -0.1408, 1.005), (-0.256, -0.2925, 1.005), (-0.158, -0.1212, 1.005), (-0.2925, -0.256, 1.005), (-0.3047, -0.1759, 1.005), (-0.323, -0.2162, 1.005), (-0.184, -0.07621, 1.005), (-0.3488, -0.1716, 1.005), (-0.1923, -0.05153, 1.005), (-0.368, -0.1253, 1.005), (-0.1974, -0.02599, 1.005), (-0.3813, -0.07551, 1.005), (-0.1991, -1.392e-06, 1.005), (-0.3878, -0.02576, 1.005), (-0.1974, 0.02599, 1.005), (-0.3879, 0.02576, 1.005), (-0.3362, 0.09008, 1.005), (-0.3813, 0.07551, 1.005), (-0.3226, 0.1336, 1.005), (-0.368, 0.1253, 1.005), (-0.1724, 0.09956, 1.005), (-0.3488, 0.1716, 1.005), (-0.158, 0.1212, 1.005), (-0.323, 0.2162, 1.005), (-0.1408, 0.1408, 1.005), (-0.2925, 0.256, 1.005), (-0.1212, 0.158, 1.005), (-0.256, 0.2925, 1.005), (-0.09955, 0.1724, 1.005), (-0.2162, 0.323, 1.005), (-0.07621, 0.184, 1.005), (-0.1716, 0.3488, 1.005), (-0.05153, 0.1923, 1.005), (-0.1253, 0.368, 1.005), (-0.02598, 0.1974, 1.005), (-0.0755, 0.3813, 1.005), (-0.02575, 0.3879, 1.005), (2.308e-07, 0.3536, 1.005), (-0.1924, 0.05154, 1.005), (-0.1844, 0.07637, 1.005), (-0.1725, -0.09958, 1.005), (-1.486e-06, -0.1986, 1.005), (0.1732, -0.1, 1.005), (0.1918, 0.05144, 1.005), (0.1823, 0.07549, 1.005), (-1.563e-06, 0.1981, 1.005), (9.54e-08, 0.7416, -0.9671), (0.09131, 0.6936, -0.9763), (0.1919, 0.7163, -0.9671), (0.2677, 0.6463, -0.9763), (0.3708, 0.6422, -0.9671), (0.4259, 0.555, -0.9763), (0.5244, 0.5244, -0.9671), (0.555, 0.4259, -0.9763), (0.6422, 0.3708, -0.9671), (0.6463, 0.2677, -0.9763), (0.7163, 0.1919, -0.9671), (0.6936, 0.09131, -0.9763), (0.7416, 2.051e-07, -0.9671), (0.6936, -0.09131, -0.9763), (0.7163, -0.1919, -0.9671), (0.6463, -0.2677, -0.9763), (0.6422, -0.3708, -0.9671), (0.555, -0.4259, -0.9763), (0.5244, -0.5244, -0.9671), (0.4259, -0.555, -0.9763), (0.3708, -0.6422, -0.9671), (0.2677, -0.6463, -0.9763), (0.1919, -0.7163, -0.9671), (0.09131, -0.6936, -0.9763), (3.933e-07, -0.7416, -0.9671), (-0.09131, -0.6936, -0.9763), (-0.1919, -0.7163, -0.9671), (-0.2677, -0.6463, -0.9763), (-0.3708, -0.6422, -0.9671), (-0.4259, -0.555, -0.9763), (-0.5244, -0.5244, -0.9671), (-0.555, -0.4259, -0.9763), (-0.6422, -0.3708, -0.9671), (-0.6463, -0.2677, -0.9763), (-0.7163, -0.1919, -0.9671), (-0.6936, -0.09131, -0.9763), (-0.7416, 4.3e-07, -0.9671), (-0.6936, 0.09131, -0.9763), (-0.7163, 0.1919, -0.9671), (-0.6463, 0.2677, -0.9763), (-0.6422, 0.3708, -0.9671), (-0.555, 0.4259, -0.9763), (-0.5244, 0.5244, -0.9671), (-0.4259, 0.555, -0.9763), (-0.3708, 0.6422, -0.9671), (-0.2677, 0.6463, -0.9763), (-0.1919, 0.7163, -0.9671), (-0.09131, 0.6936, -0.9763), (9.54e-08, 0.7017, -0.9992), (0.09264, 0.7037, -0.9911), (0.1816, 0.6778, -0.9992), (0.2716, 0.6557, -0.9911), (0.3508, 0.6077, -0.9992), (0.4321, 0.5631, -0.9911), (0.4962, 0.4962, -0.9992), (0.5631, 0.4321, -0.9911), (0.6077, 0.3508, -0.9992), (0.6557, 0.2716, -0.9911), (0.6778, 0.1816, -0.9992), (0.7037, 0.09264, -0.9911), (0.7017, 2.051e-07, -0.9992), (0.7037, -0.09264, -0.9911), (0.6778, -0.1816, -0.9992), (0.6557, -0.2716, -0.9911), (0.6077, -0.3508, -0.9992), (0.5631, -0.4321, -0.9911), (0.4962, -0.4962, -0.9992), (0.4321, -0.5631, -0.9911), (0.3508, -0.6077, -0.9992), (0.2716, -0.6557, -0.9911), (0.1816, -0.6778, -0.9992), (0.09264, -0.7037, -0.9911), (3.933e-07, -0.7017, -0.9992), (-0.09264, -0.7037, -0.9911), (-0.1816, -0.6778, -0.9992), (-0.2716, -0.6557, -0.9911), (-0.3508, -0.6077, -0.9992), (-0.4321, -0.5631, -0.9911), (-0.4962, -0.4962, -0.9992), (-0.5631, -0.4321, -0.9911), (-0.6077, -0.3508, -0.9992), (-0.6557, -0.2716, -0.9911), (-0.6778, -0.1816, -0.9992), (-0.7037, -0.09264, -0.9911), (-0.7017, 4.3e-07, -0.9992), (-0.7037, 0.09264, -0.9911), (-0.6778, 0.1816, -0.9992), (-0.6557, 0.2716, -0.9911), (-0.6077, 0.3508, -0.9992), (-0.5631, 0.4321, -0.9911), (-0.4962, 0.4962, -0.9992), (-0.4321, 0.5631, -0.9911), (-0.3508, 0.6077, -0.9992), (-0.2716, 0.6557, -0.9911), (-0.1816, 0.6778, -0.9992), (-0.09264, 0.7037, -0.9911), (0.08832, 0.6709, -0.9982), (-4.133e-08, 0.7148, -1.001), (0.03705, 0.7205, -1.028), (0.185, 0.6905, -1.001), (0.1507, 0.7055, -1.028), (0.259, 0.6252, -0.9982), (0.2223, 0.6863, -1.028), (0.3574, 0.6191, -1.001), (0.3282, 0.6424, -1.028), (0.4119, 0.5368, -0.9982), (0.3923, 0.6054, -1.028), (0.5055, 0.5055, -1.001), (0.4832, 0.5356, -1.028), (0.5368, 0.4119, -0.9982), (0.5356, 0.4832, -1.028), (0.6191, 0.3574, -1.001), (0.6054, 0.3923, -1.028), (0.6252, 0.259, -0.9982), (0.6425, 0.3282, -1.028), (0.6905, 0.185, -1.001), (0.6863, 0.2223, -1.028), (0.6709, 0.08832, -0.9982), (0.7055, 0.1507, -1.028), (0.7148, 1.129e-07, -1.001), (0.7205, 0.03704, -1.028), (0.6709, -0.08832, -0.9982), (0.7204, -0.03703, -1.028), (0.6905, -0.185, -1.001), (0.7055, -0.1507, -1.028), (0.6252, -0.259, -0.9982), (0.6863, -0.2223, -1.028), (0.6191, -0.3574, -1.001), (0.6425, -0.3282, -1.028), (0.5368, -0.4119, -0.9982), (0.6054, -0.3923, -1.028), (0.5055, -0.5055, -1.001), (0.5356, -0.4833, -1.028), (0.4119, -0.5368, -0.9982), (0.4832, -0.5356, -1.028), (0.3574, -0.6191, -1.001), (0.3923, -0.6054, -1.028), (0.259, -0.6252, -0.9982), (0.3282, -0.6425, -1.028), (0.185, -0.6905, -1.001), (0.2223, -0.6863, -1.028), (0.08832, -0.6709, -0.9982), (0.1507, -0.7055, -1.028), (2.315e-07, -0.7148, -1.001), (0.03705, -0.7205, -1.028), (-0.08832, -0.6709, -0.9982), (-0.03704, -0.7205, -1.028), (-0.185, -0.6905, -1.001), (-0.1507, -0.7055, -1.028), (-0.259, -0.6252, -0.9982), (-0.2223, -0.6863, -1.028), (-0.3574, -0.6191, -1.001), (-0.3282, -0.6424, -1.028), (-0.4119, -0.5368, -0.9982), (-0.3923, -0.6054, -1.028), (-0.5055, -0.5055, -1.001), (-0.4833, -0.5356, -1.028), (-0.5368, -0.4119, -0.9982), (-0.5356, -0.4832, -1.028), (-0.6191, -0.3574, -1.001), (-0.6054, -0.3923, -1.028), (-0.6252, -0.259, -0.9982), (-0.6425, -0.3282, -1.028), (-0.6905, -0.185, -1.001), (-0.6863, -0.2222, -1.028), (-0.6709, -0.08832, -0.9982), (-0.7055, -0.1507, -1.028), (-0.7148, 3.189e-07, -1.001), (-0.7205, -0.03705, -1.028), (-0.6709, 0.08833, -0.9982), (-0.7204, 0.03703, -1.028), (-0.6905, 0.185, -1.001), (-0.7055, 0.1507, -1.028), (-0.6252, 0.259, -0.9982), (-0.6863, 0.2223, -1.028), (-0.6191, 0.3574, -1.001), (-0.6425, 0.3282, -1.028), (-0.5368, 0.4119, -0.9982), (-0.6054, 0.3923, -1.028), (-0.5055, 0.5055, -1.001), (-0.5356, 0.4833, -1.028), (-0.4119, 0.5368, -0.9982), (-0.4833, 0.5356, -1.028), (-0.3574, 0.6191, -1.001), (-0.3923, 0.6054, -1.028), (-0.259, 0.6252, -0.9982), (-0.3281, 0.6424, -1.028), (-0.185, 0.6905, -1.001), (-0.2222, 0.6863, -1.028), (-0.08832, 0.6709, -0.9982), (-0.1507, 0.7055, -1.028), (-0.03703, 0.7204, -1.028)], [], [(14, 16, 607, 606), (11, 9, 101, 102), (2, 3, 5, 4), (30, 32, 615, 614), (27, 25, 109, 110), (4, 5, 7, 6), (46, 48, 623, 622), (43, 41, 117, 118), (6, 7, 9, 8), (62, 64, 631, 630), (59, 57, 125, 126), (8, 9, 11, 10), (78, 80, 639, 638), (75, 73, 133, 134), (10, 11, 13, 12), (94, 96, 647, 646), (91, 89, 141, 142), (12, 13, 15, 14), (8, 10, 604, 603), (21, 19, 106, 107), (14, 15, 17, 16), (24, 26, 612, 611), (37, 35, 114, 115), (16, 17, 19, 18), (40, 42, 620, 619), (53, 51, 122, 123), (18, 19, 21, 20), (56, 58, 628, 627), (69, 67, 130, 131), (20, 21, 23, 22), (72, 74, 636, 635), (5, 3, 98, 99), (22, 23, 25, 24), (88, 90, 644, 643), (85, 83, 138, 139), (24, 25, 27, 26), (18, 20, 609, 608), (15, 13, 103, 104), (26, 27, 29, 28), (34, 36, 617, 616), (31, 29, 111, 112), (28, 29, 31, 30), (50, 52, 625, 624), (47, 45, 119, 120), (30, 31, 33, 32), (66, 68, 633, 632), (63, 61, 127, 128), (32, 33, 35, 34), (82, 84, 641, 640), (79, 77, 135, 136), (34, 35, 37, 36), (12, 14, 606, 605), (95, 93, 143, 144), (36, 37, 39, 38), (2, 4, 601, 600), (9, 7, 100, 101), (38, 39, 41, 40), (28, 30, 614, 613), (25, 23, 108, 109), (40, 41, 43, 42), (44, 46, 622, 621), (41, 39, 116, 117), (42, 43, 45, 44), (60, 62, 630, 629), (57, 55, 124, 125), (44, 45, 47, 46), (76, 78, 638, 637), (73, 71, 132, 133), (46, 47, 49, 48), (92, 94, 646, 645), (89, 87, 140, 141), (48, 49, 51, 50), (6, 8, 603, 602), (19, 17, 105, 106), (50, 51, 53, 52), (22, 24, 611, 610), (35, 33, 113, 114), (52, 53, 55, 54), (38, 40, 619, 618), (51, 49, 121, 122), (54, 55, 57, 56), (54, 56, 627, 626), (67, 65, 129, 130), (56, 57, 59, 58), (70, 72, 635, 634), (83, 81, 137, 138), (58, 59, 61, 60), (86, 88, 643, 642), (13, 11, 102, 103), (60, 61, 63, 62), (16, 18, 608, 607), (29, 27, 110, 111), (62, 63, 65, 64), (32, 34, 616, 615), (45, 43, 118, 119), (64, 65, 67, 66), (48, 50, 624, 623), (61, 59, 126, 127), (66, 67, 69, 68), (64, 66, 632, 631), (77, 75, 134, 135), (68, 69, 71, 70), (80, 82, 640, 639), (93, 91, 142, 143), (70, 71, 73, 72), (10, 12, 605, 604), (3, 97, 145, 98), (72, 73, 75, 74), (26, 28, 613, 612), (7, 5, 99, 100), (74, 75, 77, 76), (42, 44, 621, 620), (23, 21, 107, 108), (76, 77, 79, 78), (96, 2, 600, 647), (39, 37, 115, 116), (78, 79, 81, 80), (58, 60, 629, 628), (55, 53, 123, 124), (80, 81, 83, 82), (74, 76, 637, 636), (71, 69, 131, 132), (82, 83, 85, 84), (90, 92, 645, 644), (87, 85, 139, 140), (84, 85, 87, 86), (4, 6, 602, 601), (17, 15, 104, 105), (86, 87, 89, 88), (20, 22, 610, 609), (33, 31, 112, 113), (88, 89, 91, 90), (36, 38, 618, 617), (49, 47, 120, 121), (90, 91, 93, 92), (52, 54, 626, 625), (65, 63, 128, 129), (92, 93, 95, 94), (68, 70, 634, 633), (81, 79, 136, 137), (94, 95, 97, 96), (84, 86, 642, 641), (97, 95, 144, 145), (96, 97, 3, 2), (116, 115, 163, 531, 164), (136, 135, 183, 571, 184), (109, 108, 156, 517, 157), (129, 128, 176, 557, 177), (102, 101, 149, 503, 150), (122, 121, 169, 543, 170), (142, 141, 189, 583, 190), (115, 114, 162, 529, 163), (135, 134, 182, 569, 183), (108, 107, 155, 515, 156), (128, 127, 175, 555, 176), (101, 100, 148, 501, 149), (121, 120, 168, 541, 169), (141, 140, 188, 581, 189), (114, 113, 161, 527, 162), (134, 133, 181, 567, 182), (107, 106, 154, 513, 155), (127, 126, 174, 553, 175), (100, 99, 147, 499, 148), (120, 119, 167, 539, 168), (140, 139, 187, 579, 188), (113, 112, 160, 525, 161), (133, 132, 180, 565, 181), (106, 105, 153, 511, 154), (126, 125, 173, 551, 174), (99, 98, 146, 497, 147), (119, 118, 166, 537, 167), (139, 138, 186, 577, 187), (112, 111, 159, 523, 160), (98, 145, 193, 590, 146), (132, 131, 179, 563, 180), (105, 104, 152, 509, 153), (125, 124, 172, 549, 173), (145, 144, 192, 589, 193), (118, 117, 165, 535, 166), (138, 137, 185, 575, 186), (111, 110, 158, 521, 159), (131, 130, 178, 561, 179), (104, 103, 151, 507, 152), (124, 123, 171, 547, 172), (144, 143, 191, 587, 192), (117, 116, 164, 533, 165), (137, 136, 184, 573, 185), (110, 109, 157, 519, 158), (130, 129, 177, 559, 178), (103, 102, 150, 505, 151), (123, 122, 170, 545, 171), (143, 142, 190, 585, 191), (1, 496, 599), (1, 498, 496), (1, 500, 498), (1, 502, 500), (1, 504, 502), (1, 506, 504), (1, 508, 506), (1, 510, 508), (1, 598, 510), (1, 516, 597), (1, 518, 516), (1, 520, 518), (1, 522, 520), (1, 524, 522), (1, 596, 524), (1, 528, 596), (1, 530, 528), (1, 532, 530), (1, 534, 532), (1, 536, 534), (1, 538, 536), (1, 540, 538), (1, 595, 540), (1, 544, 595), (1, 546, 544), (1, 548, 546), (1, 550, 548), (1, 552, 550), (1, 554, 552), (1, 556, 554), (1, 594, 556), (1, 560, 594), (1, 562, 560), (1, 564, 562), (1, 566, 564), (1, 568, 566), (1, 592, 568), (1, 597, 598), (1, 574, 593), (1, 576, 574), (1, 578, 576), (1, 580, 578), (1, 582, 580), (1, 584, 582), (1, 586, 584), (1, 588, 586), (1, 599, 588), (287, 248, 245, 292, 262, 271, 257, 256, 270, 264, 269, 252, 255, 274, 265, 263, 254, 253, 267, 268, 514, 156, 515, 155, 512), (490, 488, 451, 489, 487, 453, 452, 446, 449, 448, 493, 492, 486, 484, 482, 479, 480, 485, 495, 494, 572, 185, 573, 184, 570), (586, 589, 192), (586, 588, 589), (588, 193, 589), (584, 587, 191), (584, 586, 587), (586, 192, 587), (582, 585, 190), (582, 584, 585), (584, 191, 585), (580, 583, 189), (580, 582, 583), (582, 190, 583), (578, 581, 188), (578, 580, 581), (580, 189, 581), (576, 579, 187), (576, 578, 579), (578, 188, 579), (574, 577, 186), (574, 576, 577), (576, 187, 577), (566, 569, 182), (566, 568, 569), (568, 183, 569), (564, 567, 181), (564, 566, 567), (566, 182, 567), (562, 565, 180), (562, 564, 565), (564, 181, 565), (560, 563, 179), (560, 562, 563), (562, 180, 563), (554, 557, 176), (554, 556, 557), (556, 177, 557), (552, 555, 175), (552, 554, 555), (554, 176, 555), (550, 553, 174), (550, 552, 553), (552, 175, 553), (548, 551, 173), (548, 550, 551), (550, 174, 551), (546, 549, 172), (546, 548, 549), (548, 173, 549), (544, 547, 171), (544, 546, 547), (546, 172, 547), (538, 541, 168), (538, 540, 541), (540, 169, 541), (536, 539, 167), (536, 538, 539), (538, 168, 539), (534, 537, 166), (534, 536, 537), (536, 167, 537), (532, 535, 165), (532, 534, 535), (534, 166, 535), (530, 533, 164), (530, 532, 533), (532, 165, 533), (528, 531, 163), (528, 530, 531), (530, 164, 531), (522, 525, 160), (522, 524, 525), (524, 161, 525), (520, 523, 159), (520, 522, 523), (522, 160, 523), (518, 521, 158), (518, 520, 521), (520, 159, 521), (516, 519, 157), (516, 518, 519), (518, 158, 519), (508, 511, 153), (508, 510, 511), (510, 154, 511), (506, 509, 152), (506, 508, 509), (508, 153, 509), (504, 507, 151), (504, 506, 507), (506, 152, 507), (502, 505, 150), (502, 504, 505), (504, 151, 505), (500, 503, 149), (500, 502, 503), (502, 150, 503), (498, 501, 148), (498, 500, 501), (500, 149, 501), (496, 499, 147), (496, 498, 499), (498, 148, 499), (568, 592, 463, 474, 460, 461, 477, 478, 490, 570, 184, 571, 183), (592, 593, 468, 459, 458, 472, 466, 471, 454, 457, 475, 467, 465, 456, 455, 470, 469, 476, 462, 463), (593, 574, 186, 575, 185, 572, 494, 481, 483, 450, 447, 491, 464, 473, 468), (556, 594, 426, 418, 416, 406, 405, 420, 419, 427, 413, 414, 424, 410, 412, 558, 178, 559, 177), (594, 560, 179, 561, 178, 558, 412, 411, 428, 429, 441, 439, 401, 440, 438, 403, 402, 396, 399, 398, 444, 443, 437, 435, 433, 430, 431, 436, 445, 432, 434, 400, 397, 442, 415, 423, 409, 408, 422, 417, 421, 404, 407, 425, 426), (595, 544, 171, 545, 170, 542, 374, 373, 360, 361, 377, 378, 391, 389, 351, 390, 388, 353, 352, 346, 349, 348, 394, 393, 387, 385, 383, 379, 380, 386, 395, 382, 381), (540, 595, 381, 384, 350, 347, 392, 364, 372, 359, 358, 371, 366, 370, 354, 357, 375, 367, 365, 356, 355, 369, 368, 376, 362, 363, 374, 542, 170, 543, 169), (524, 596, 337, 303, 302, 296, 299, 298, 344, 343, 336, 334, 332, 329, 330, 335, 345, 331, 333, 300, 297, 342, 315, 323, 309, 308, 322, 317, 321, 304, 307, 325, 318, 316, 306, 305, 320, 319, 326, 312, 313, 526, 162, 527, 161), (596, 528, 163, 529, 162, 526, 313, 314, 324, 310, 311, 327, 328, 341, 339, 301, 340, 338, 337), (597, 516, 157, 517, 156, 514, 268, 266, 275, 260, 261, 272, 273), (510, 598, 288, 285, 283, 281, 278, 279, 284, 295, 280, 282, 287, 512, 155, 513, 154), (598, 597, 273, 258, 259, 276, 277, 291, 289, 249, 290, 286, 251, 250, 244, 247, 246, 294, 293, 288), (588, 599, 222, 221, 208, 209, 225, 226, 239, 237, 199, 238, 236, 201, 200, 194, 197, 196, 242, 241, 235, 233, 231, 227, 228, 234, 243, 229, 230, 591, 146, 590, 193), (599, 496, 147, 497, 146, 591, 230, 232, 198, 195, 240, 212, 220, 207, 206, 219, 214, 218, 202, 205, 223, 215, 213, 204, 203, 217, 216, 224, 210, 211, 222), (1, 593, 592), (631, 632, 680, 760, 679), (604, 605, 653, 706, 652), (624, 625, 673, 746, 672), (644, 645, 693, 786, 692), (617, 618, 666, 732, 665), (637, 638, 686, 772, 685), (610, 611, 659, 718, 658), (630, 631, 679, 758, 678), (603, 604, 652, 704, 651), (623, 624, 672, 744, 671), (643, 644, 692, 784, 691), (616, 617, 665, 730, 664), (636, 637, 685, 770, 684), (609, 610, 658, 716, 657), (629, 630, 678, 756, 677), (602, 603, 651, 702, 650), (622, 623, 671, 742, 670), (642, 643, 691, 782, 690), (615, 616, 664, 728, 663), (635, 636, 684, 768, 683), (608, 609, 657, 714, 656), (628, 629, 677, 754, 676), (601, 602, 650, 700, 649), (621, 622, 670, 740, 669), (641, 642, 690, 780, 689), (614, 615, 663, 726, 662), (634, 635, 683, 766, 682), (607, 608, 656, 712, 655), (627, 628, 676, 752, 675), (600, 601, 649, 698, 648), (620, 621, 669, 738, 668), (640, 641, 689, 778, 688), (613, 614, 662, 724, 661), (647, 600, 648, 791, 695), (633, 634, 682, 764, 681), (606, 607, 655, 710, 654), (626, 627, 675, 750, 674), (646, 647, 695, 790, 694), (619, 620, 668, 736, 667), (639, 640, 688, 776, 687), (612, 613, 661, 722, 660), (632, 633, 681, 762, 680), (605, 606, 654, 708, 653), (625, 626, 674, 748, 673), (645, 646, 694, 788, 693), (618, 619, 667, 734, 666), (638, 639, 687, 774, 686), (611, 612, 660, 720, 659), (0, 697, 696), (0, 696, 699), (0, 699, 701), (0, 701, 703), (0, 703, 705), (0, 705, 707), (0, 707, 709), (0, 709, 711), (0, 711, 713), (0, 713, 715), (0, 715, 717), (0, 717, 719), (0, 719, 721), (0, 721, 723), (0, 723, 725), (0, 725, 727), (0, 727, 729), (0, 729, 731), (0, 731, 733), (0, 733, 735), (0, 735, 737), (0, 737, 739), (0, 739, 741), (0, 741, 743), (0, 743, 745), (0, 745, 747), (0, 747, 749), (0, 749, 751), (0, 751, 753), (0, 753, 755), (0, 755, 757), (0, 757, 759), (0, 759, 761), (0, 761, 763), (0, 763, 765), (0, 765, 767), (0, 767, 769), (0, 769, 771), (0, 771, 773), (0, 773, 775), (0, 775, 777), (0, 777, 779), (0, 779, 781), (0, 781, 783), (0, 783, 785), (0, 785, 787), (0, 787, 789), (0, 789, 697), (697, 791, 648), (697, 789, 791), (789, 695, 791), (789, 790, 695), (789, 787, 790), (787, 694, 790), (787, 788, 694), (787, 785, 788), (785, 693, 788), (785, 786, 693), (785, 783, 786), (783, 692, 786), (783, 784, 692), (783, 781, 784), (781, 691, 784), (781, 782, 691), (781, 779, 782), (779, 690, 782), (779, 780, 690), (779, 777, 780), (777, 689, 780), (777, 778, 689), (777, 775, 778), (775, 688, 778), (775, 776, 688), (775, 773, 776), (773, 687, 776), (773, 774, 687), (773, 771, 774), (771, 686, 774), (771, 772, 686), (771, 769, 772), (769, 685, 772), (769, 770, 685), (769, 767, 770), (767, 684, 770), (767, 768, 684), (767, 765, 768), (765, 683, 768), (765, 766, 683), (765, 763, 766), (763, 682, 766), (763, 764, 682), (763, 761, 764), (761, 681, 764), (761, 762, 681), (761, 759, 762), (759, 680, 762), (759, 760, 680), (759, 757, 760), (757, 679, 760), (757, 758, 679), (757, 755, 758), (755, 678, 758), (755, 756, 678), (755, 753, 756), (753, 677, 756), (753, 754, 677), (753, 751, 754), (751, 676, 754), (751, 752, 676), (751, 749, 752), (749, 675, 752), (749, 750, 675), (749, 747, 750), (747, 674, 750), (747, 748, 674), (747, 745, 748), (745, 673, 748), (745, 746, 673), (745, 743, 746), (743, 672, 746), (743, 744, 672), (743, 741, 744), (741, 671, 744), (741, 742, 671), (741, 739, 742), (739, 670, 742), (739, 740, 670), (739, 737, 740), (737, 669, 740), (737, 738, 669), (737, 735, 738), (735, 668, 738), (735, 736, 668), (735, 733, 736), (733, 667, 736), (733, 734, 667), (733, 731, 734), (731, 666, 734), (731, 732, 666), (731, 729, 732), (729, 665, 732), (729, 730, 665), (729, 727, 730), (727, 664, 730), (727, 728, 664), (727, 725, 728), (725, 663, 728), (725, 726, 663), (725, 723, 726), (723, 662, 726), (723, 724, 662), (723, 721, 724), (721, 661, 724), (721, 722, 661), (721, 719, 722), (719, 660, 722), (719, 720, 660), (719, 717, 720), (717, 659, 720), (717, 718, 659), (717, 715, 718), (715, 658, 718), (715, 716, 658), (715, 713, 716), (713, 657, 716), (713, 714, 657), (713, 711, 714), (711, 656, 714), (711, 712, 656), (711, 709, 712), (709, 655, 712), (709, 710, 655), (709, 707, 710), (707, 654, 710), (707, 708, 654), (707, 705, 708), (705, 653, 708), (705, 706, 653), (705, 703, 706), (703, 652, 706), (703, 704, 652), (703, 701, 704), (701, 651, 704), (701, 702, 651), (701, 699, 702), (699, 650, 702), (699, 700, 650), (699, 696, 700), (696, 649, 700), (696, 698, 649), (696, 697, 698), (697, 648, 698), (806, 1398, 1399, 808), (803, 894, 893, 801), (794, 796, 797, 795), (822, 1406, 1407, 824), (819, 902, 901, 817), (796, 798, 799, 797), (838, 1414, 1415, 840), (835, 910, 909, 833), (798, 800, 801, 799), (854, 1422, 1423, 856), (851, 918, 917, 849), (800, 802, 803, 801), (870, 1430, 1431, 872), (867, 926, 925, 865), (802, 804, 805, 803), (886, 1438, 1439, 888), (883, 934, 933, 881), (804, 806, 807, 805), (800, 1395, 1396, 802), (813, 899, 898, 811), (806, 808, 809, 807), (816, 1403, 1404, 818), (829, 907, 906, 827), (808, 810, 811, 809), (832, 1411, 1412, 834), (845, 915, 914, 843), (810, 812, 813, 811), (848, 1419, 1420, 850), (861, 923, 922, 859), (812, 814, 815, 813), (864, 1427, 1428, 866), (797, 891, 890, 795), (814, 816, 817, 815), (880, 1435, 1436, 882), (877, 931, 930, 875), (816, 818, 819, 817), (810, 1400, 1401, 812), (807, 896, 895, 805), (818, 820, 821, 819), (826, 1408, 1409, 828), (823, 904, 903, 821), (820, 822, 823, 821), (842, 1416, 1417, 844), (839, 912, 911, 837), (822, 824, 825, 823), (858, 1424, 1425, 860), (855, 920, 919, 853), (824, 826, 827, 825), (874, 1432, 1433, 876), (871, 928, 927, 869), (826, 828, 829, 827), (804, 1397, 1398, 806), (887, 936, 935, 885), (828, 830, 831, 829), (794, 1392, 1393, 796), (801, 893, 892, 799), (830, 832, 833, 831), (820, 1405, 1406, 822), (817, 901, 900, 815), (832, 834, 835, 833), (836, 1413, 1414, 838), (833, 909, 908, 831), (834, 836, 837, 835), (852, 1421, 1422, 854), (849, 917, 916, 847), (836, 838, 839, 837), (868, 1429, 1430, 870), (865, 925, 924, 863), (838, 840, 841, 839), (884, 1437, 1438, 886), (881, 933, 932, 879), (840, 842, 843, 841), (798, 1394, 1395, 800), (811, 898, 897, 809), (842, 844, 845, 843), (814, 1402, 1403, 816), (827, 906, 905, 825), (844, 846, 847, 845), (830, 1410, 1411, 832), (843, 914, 913, 841), (846, 848, 849, 847), (846, 1418, 1419, 848), (859, 922, 921, 857), (848, 850, 851, 849), (862, 1426, 1427, 864), (875, 930, 929, 873), (850, 852, 853, 851), (878, 1434, 1435, 880), (805, 895, 894, 803), (852, 854, 855, 853), (808, 1399, 1400, 810), (821, 903, 902, 819), (854, 856, 857, 855), (824, 1407, 1408, 826), (837, 911, 910, 835), (856, 858, 859, 857), (840, 1415, 1416, 842), (853, 919, 918, 851), (858, 860, 861, 859), (856, 1423, 1424, 858), (869, 927, 926, 867), (860, 862, 863, 861), (872, 1431, 1432, 874), (885, 935, 934, 883), (862, 864, 865, 863), (802, 1396, 1397, 804), (795, 890, 937, 889), (864, 866, 867, 865), (818, 1404, 1405, 820), (799, 892, 891, 797), (866, 868, 869, 867), (834, 1412, 1413, 836), (815, 900, 899, 813), (868, 870, 871, 869), (888, 1439, 1392, 794), (831, 908, 907, 829), (870, 872, 873, 871), (850, 1420, 1421, 852), (847, 916, 915, 845), (872, 874, 875, 873), (866, 1428, 1429, 868), (863, 924, 923, 861), (874, 876, 877, 875), (882, 1436, 1437, 884), (879, 932, 931, 877), (876, 878, 879, 877), (796, 1393, 1394, 798), (809, 897, 896, 807), (878, 880, 881, 879), (812, 1401, 1402, 814), (825, 905, 904, 823), (880, 882, 883, 881), (828, 1409, 1410, 830), (841, 913, 912, 839), (882, 884, 885, 883), (844, 1417, 1418, 846), (857, 921, 920, 855), (884, 886, 887, 885), (860, 1425, 1426, 862), (873, 929, 928, 871), (886, 888, 889, 887), (876, 1433, 1434, 878), (889, 937, 936, 887), (888, 794, 795, 889), (908, 956, 1323, 955, 907), (928, 976, 1363, 975, 927), (901, 949, 1309, 948, 900), (921, 969, 1349, 968, 920), (894, 942, 1295, 941, 893), (914, 962, 1335, 961, 913), (934, 982, 1375, 981, 933), (907, 955, 1321, 954, 906), (927, 975, 1361, 974, 926), (900, 948, 1307, 947, 899), (920, 968, 1347, 967, 919), (893, 941, 1293, 940, 892), (913, 961, 1333, 960, 912), (933, 981, 1373, 980, 932), (906, 954, 1319, 953, 905), (926, 974, 1359, 973, 925), (899, 947, 1305, 946, 898), (919, 967, 1345, 966, 918), (892, 940, 1291, 939, 891), (912, 960, 1331, 959, 911), (932, 980, 1371, 979, 931), (905, 953, 1317, 952, 904), (925, 973, 1357, 972, 924), (898, 946, 1303, 945, 897), (918, 966, 1343, 965, 917), (891, 939, 1289, 938, 890), (911, 959, 1329, 958, 910), (931, 979, 1369, 978, 930), (904, 952, 1315, 951, 903), (890, 938, 1382, 985, 937), (924, 972, 1355, 971, 923), (897, 945, 1301, 944, 896), (917, 965, 1341, 964, 916), (937, 985, 1381, 984, 936), (910, 958, 1327, 957, 909), (930, 978, 1367, 977, 929), (903, 951, 1313, 950, 902), (923, 971, 1353, 970, 922), (896, 944, 1299, 943, 895), (916, 964, 1339, 963, 915), (936, 984, 1379, 983, 935), (909, 957, 1325, 956, 908), (929, 977, 1365, 976, 928), (902, 950, 1311, 949, 901), (922, 970, 1351, 969, 921), (895, 943, 1297, 942, 894), (915, 963, 1337, 962, 914), (935, 983, 1377, 982, 934), (793, 1391, 1288), (793, 1288, 1290), (793, 1290, 1292), (793, 1292, 1294), (793, 1294, 1296), (793, 1296, 1298), (793, 1298, 1300), (793, 1300, 1302), (793, 1302, 1390), (793, 1389, 1308), (793, 1308, 1310), (793, 1310, 1312), (793, 1312, 1314), (793, 1314, 1316), (793, 1316, 1388), (793, 1388, 1320), (793, 1320, 1322), (793, 1322, 1324), (793, 1324, 1326), (793, 1326, 1328), (793, 1328, 1330), (793, 1330, 1332), (793, 1332, 1387), (793, 1387, 1336), (793, 1336, 1338), (793, 1338, 1340), (793, 1340, 1342), (793, 1342, 1344), (793, 1344, 1346), (793, 1346, 1348), (793, 1348, 1386), (793, 1386, 1352), (793, 1352, 1354), (793, 1354, 1356), (793, 1356, 1358), (793, 1358, 1360), (793, 1360, 1384), (793, 1390, 1389), (793, 1385, 1366), (793, 1366, 1368), (793, 1368, 1370), (793, 1370, 1372), (793, 1372, 1374), (793, 1374, 1376), (793, 1376, 1378), (793, 1378, 1380), (793, 1380, 1391), (1079, 1304, 947, 1307, 948, 1306, 1060, 1059, 1045, 1046, 1055, 1057, 1066, 1047, 1044, 1061, 1056, 1062, 1048, 1049, 1063, 1054, 1084, 1037, 1040), (1282, 1362, 976, 1365, 977, 1364, 1286, 1287, 1277, 1272, 1271, 1274, 1276, 1278, 1284, 1285, 1240, 1241, 1238, 1244, 1245, 1279, 1281, 1243, 1280), (1378, 984, 1381), (1378, 1381, 1380), (1380, 1381, 985), (1376, 983, 1379), (1376, 1379, 1378), (1378, 1379, 984), (1374, 982, 1377), (1374, 1377, 1376), (1376, 1377, 983), (1372, 981, 1375), (1372, 1375, 1374), (1374, 1375, 982), (1370, 980, 1373), (1370, 1373, 1372), (1372, 1373, 981), (1368, 979, 1371), (1368, 1371, 1370), (1370, 1371, 980), (1366, 978, 1369), (1366, 1369, 1368), (1368, 1369, 979), (1358, 974, 1361), (1358, 1361, 1360), (1360, 1361, 975), (1356, 973, 1359), (1356, 1359, 1358), (1358, 1359, 974), (1354, 972, 1357), (1354, 1357, 1356), (1356, 1357, 973), (1352, 971, 1355), (1352, 1355, 1354), (1354, 1355, 972), (1346, 968, 1349), (1346, 1349, 1348), (1348, 1349, 969), (1344, 967, 1347), (1344, 1347, 1346), (1346, 1347, 968), (1342, 966, 1345), (1342, 1345, 1344), (1344, 1345, 967), (1340, 965, 1343), (1340, 1343, 1342), (1342, 1343, 966), (1338, 964, 1341), (1338, 1341, 1340), (1340, 1341, 965), (1336, 963, 1339), (1336, 1339, 1338), (1338, 1339, 964), (1330, 960, 1333), (1330, 1333, 1332), (1332, 1333, 961), (1328, 959, 1331), (1328, 1331, 1330), (1330, 1331, 960), (1326, 958, 1329), (1326, 1329, 1328), (1328, 1329, 959), (1324, 957, 1327), (1324, 1327, 1326), (1326, 1327, 958), (1322, 956, 1325), (1322, 1325, 1324), (1324, 1325, 957), (1320, 955, 1323), (1320, 1323, 1322), (1322, 1323, 956), (1314, 952, 1317), (1314, 1317, 1316), (1316, 1317, 953), (1312, 951, 1315), (1312, 1315, 1314), (1314, 1315, 952), (1310, 950, 1313), (1310, 1313, 1312), (1312, 1313, 951), (1308, 949, 1311), (1308, 1311, 1310), (1310, 1311, 950), (1300, 945, 1303), (1300, 1303, 1302), (1302, 1303, 946), (1298, 944, 1301), (1298, 1301, 1300), (1300, 1301, 945), (1296, 943, 1299), (1296, 1299, 1298), (1298, 1299, 944), (1294, 942, 1297), (1294, 1297, 1296), (1296, 1297, 943), (1292, 941, 1295), (1292, 1295, 1294), (1294, 1295, 942), (1290, 940, 1293), (1290, 1293, 1292), (1292, 1293, 941), (1288, 939, 1291), (1288, 1291, 1290), (1290, 1291, 940), (1360, 975, 1363, 976, 1362, 1282, 1270, 1269, 1253, 1252, 1266, 1255, 1384), (1384, 1255, 1254, 1268, 1261, 1262, 1247, 1248, 1257, 1259, 1267, 1249, 1246, 1263, 1258, 1264, 1250, 1251, 1260, 1385), (1385, 1260, 1265, 1256, 1283, 1239, 1242, 1275, 1273, 1286, 1364, 977, 1367, 978, 1366), (1348, 969, 1351, 970, 1350, 1204, 1202, 1216, 1206, 1205, 1219, 1211, 1212, 1197, 1198, 1208, 1210, 1218, 1386), (1386, 1218, 1217, 1199, 1196, 1213, 1209, 1214, 1200, 1201, 1215, 1207, 1234, 1189, 1192, 1226, 1224, 1237, 1228, 1223, 1222, 1225, 1227, 1229, 1235, 1236, 1190, 1191, 1188, 1194, 1195, 1230, 1232, 1193, 1231, 1233, 1221, 1220, 1203, 1204, 1350, 970, 1353, 971, 1352), (1387, 1173, 1174, 1187, 1178, 1172, 1171, 1175, 1177, 1179, 1185, 1186, 1140, 1141, 1138, 1144, 1145, 1180, 1182, 1143, 1181, 1183, 1170, 1169, 1153, 1152, 1165, 1166, 1334, 962, 1337, 963, 1336), (1332, 961, 1335, 962, 1334, 1166, 1155, 1154, 1168, 1160, 1161, 1147, 1148, 1157, 1159, 1167, 1149, 1146, 1162, 1158, 1163, 1150, 1151, 1164, 1156, 1184, 1139, 1142, 1176, 1173, 1387), (1316, 953, 1319, 954, 1318, 1105, 1104, 1118, 1111, 1112, 1097, 1098, 1108, 1110, 1117, 1099, 1096, 1113, 1109, 1114, 1100, 1101, 1115, 1107, 1134, 1089, 1092, 1125, 1123, 1137, 1127, 1122, 1121, 1124, 1126, 1128, 1135, 1136, 1090, 1091, 1088, 1094, 1095, 1129, 1388), (1388, 1129, 1130, 1132, 1093, 1131, 1133, 1120, 1119, 1103, 1102, 1116, 1106, 1105, 1318, 954, 1321, 955, 1320), (1389, 1065, 1064, 1053, 1052, 1067, 1058, 1060, 1306, 948, 1309, 949, 1308), (1302, 946, 1305, 947, 1304, 1079, 1074, 1072, 1087, 1076, 1071, 1070, 1073, 1075, 1077, 1080, 1390), (1390, 1080, 1085, 1086, 1038, 1039, 1036, 1042, 1043, 1078, 1082, 1041, 1081, 1083, 1069, 1068, 1051, 1050, 1065, 1389), (1380, 985, 1382, 938, 1383, 1022, 1021, 1035, 1026, 1020, 1019, 1023, 1025, 1027, 1033, 1034, 988, 989, 986, 992, 993, 1028, 1030, 991, 1029, 1031, 1018, 1017, 1001, 1000, 1013, 1014, 1391), (1391, 1014, 1003, 1002, 1016, 1008, 1009, 995, 996, 1005, 1007, 1015, 997, 994, 1010, 1006, 1011, 998, 999, 1012, 1004, 1032, 987, 990, 1024, 1022, 1383, 938, 1289, 939, 1288), (793, 1384, 1385), (1423, 1471, 1552, 1472, 1424), (1396, 1444, 1498, 1445, 1397), (1416, 1464, 1538, 1465, 1417), (1436, 1484, 1578, 1485, 1437), (1409, 1457, 1524, 1458, 1410), (1429, 1477, 1564, 1478, 1430), (1402, 1450, 1510, 1451, 1403), (1422, 1470, 1550, 1471, 1423), (1395, 1443, 1496, 1444, 1396), (1415, 1463, 1536, 1464, 1416), (1435, 1483, 1576, 1484, 1436), (1408, 1456, 1522, 1457, 1409), (1428, 1476, 1562, 1477, 1429), (1401, 1449, 1508, 1450, 1402), (1421, 1469, 1548, 1470, 1422), (1394, 1442, 1494, 1443, 1395), (1414, 1462, 1534, 1463, 1415), (1434, 1482, 1574, 1483, 1435), (1407, 1455, 1520, 1456, 1408), (1427, 1475, 1560, 1476, 1428), (1400, 1448, 1506, 1449, 1401), (1420, 1468, 1546, 1469, 1421), (1393, 1441, 1492, 1442, 1394), (1413, 1461, 1532, 1462, 1414), (1433, 1481, 1572, 1482, 1434), (1406, 1454, 1518, 1455, 1407), (1426, 1474, 1558, 1475, 1427), (1399, 1447, 1504, 1448, 1400), (1419, 1467, 1544, 1468, 1420), (1392, 1440, 1490, 1441, 1393), (1412, 1460, 1530, 1461, 1413), (1432, 1480, 1570, 1481, 1433), (1405, 1453, 1516, 1454, 1406), (1439, 1487, 1583, 1440, 1392), (1425, 1473, 1556, 1474, 1426), (1398, 1446, 1502, 1447, 1399), (1418, 1466, 1542, 1467, 1419), (1438, 1486, 1582, 1487, 1439), (1411, 1459, 1528, 1460, 1412), (1431, 1479, 1568, 1480, 1432), (1404, 1452, 1514, 1453, 1405), (1424, 1472, 1554, 1473, 1425), (1397, 1445, 1500, 1446, 1398), (1417, 1465, 1540, 1466, 1418), (1437, 1485, 1580, 1486, 1438), (1410, 1458, 1526, 1459, 1411), (1430, 1478, 1566, 1479, 1431), (1403, 1451, 1512, 1452, 1404), (792, 1488, 1489), (792, 1491, 1488), (792, 1493, 1491), (792, 1495, 1493), (792, 1497, 1495), (792, 1499, 1497), (792, 1501, 1499), (792, 1503, 1501), (792, 1505, 1503), (792, 1507, 1505), (792, 1509, 1507), (792, 1511, 1509), (792, 1513, 1511), (792, 1515, 1513), (792, 1517, 1515), (792, 1519, 1517), (792, 1521, 1519), (792, 1523, 1521), (792, 1525, 1523), (792, 1527, 1525), (792, 1529, 1527), (792, 1531, 1529), (792, 1533, 1531), (792, 1535, 1533), (792, 1537, 1535), (792, 1539, 1537), (792, 1541, 1539), (792, 1543, 1541), (792, 1545, 1543), (792, 1547, 1545), (792, 1549, 1547), (792, 1551, 1549), (792, 1553, 1551), (792, 1555, 1553), (792, 1557, 1555), (792, 1559, 1557), (792, 1561, 1559), (792, 1563, 1561), (792, 1565, 1563), (792, 1567, 1565), (792, 1569, 1567), (792, 1571, 1569), (792, 1573, 1571), (792, 1575, 1573), (792, 1577, 1575), (792, 1579, 1577), (792, 1581, 1579), (792, 1489, 1581), (1489, 1440, 1583), (1489, 1583, 1581), (1581, 1583, 1487), (1581, 1487, 1582), (1581, 1582, 1579), (1579, 1582, 1486), (1579, 1486, 1580), (1579, 1580, 1577), (1577, 1580, 1485), (1577, 1485, 1578), (1577, 1578, 1575), (1575, 1578, 1484), (1575, 1484, 1576), (1575, 1576, 1573), (1573, 1576, 1483), (1573, 1483, 1574), (1573, 1574, 1571), (1571, 1574, 1482), (1571, 1482, 1572), (1571, 1572, 1569), (1569, 1572, 1481), (1569, 1481, 1570), (1569, 1570, 1567), (1567, 1570, 1480), (1567, 1480, 1568), (1567, 1568, 1565), (1565, 1568, 1479), (1565, 1479, 1566), (1565, 1566, 1563), (1563, 1566, 1478), (1563, 1478, 1564), (1563, 1564, 1561), (1561, 1564, 1477), (1561, 1477, 1562), (1561, 1562, 1559), (1559, 1562, 1476), (1559, 1476, 1560), (1559, 1560, 1557), (1557, 1560, 1475), (1557, 1475, 1558), (1557, 1558, 1555), (1555, 1558, 1474), (1555, 1474, 1556), (1555, 1556, 1553), (1553, 1556, 1473), (1553, 1473, 1554), (1553, 1554, 1551), (1551, 1554, 1472), (1551, 1472, 1552), (1551, 1552, 1549), (1549, 1552, 1471), (1549, 1471, 1550), (1549, 1550, 1547), (1547, 1550, 1470), (1547, 1470, 1548), (1547, 1548, 1545), (1545, 1548, 1469), (1545, 1469, 1546), (1545, 1546, 1543), (1543, 1546, 1468), (1543, 1468, 1544), (1543, 1544, 1541), (1541, 1544, 1467), (1541, 1467, 1542), (1541, 1542, 1539), (1539, 1542, 1466), (1539, 1466, 1540), (1539, 1540, 1537), (1537, 1540, 1465), (1537, 1465, 1538), (1537, 1538, 1535), (1535, 1538, 1464), (1535, 1464, 1536), (1535, 1536, 1533), (1533, 1536, 1463), (1533, 1463, 1534), (1533, 1534, 1531), (1531, 1534, 1462), (1531, 1462, 1532), (1531, 1532, 1529), (1529, 1532, 1461), (1529, 1461, 1530), (1529, 1530, 1527), (1527, 1530, 1460), (1527, 1460, 1528), (1527, 1528, 1525), (1525, 1528, 1459), (1525, 1459, 1526), (1525, 1526, 1523), (1523, 1526, 1458), (1523, 1458, 1524), (1523, 1524, 1521), (1521, 1524, 1457), (1521, 1457, 1522), (1521, 1522, 1519), (1519, 1522, 1456), (1519, 1456, 1520), (1519, 1520, 1517), (1517, 1520, 1455), (1517, 1455, 1518), (1517, 1518, 1515), (1515, 1518, 1454), (1515, 1454, 1516), (1515, 1516, 1513), (1513, 1516, 1453), (1513, 1453, 1514), (1513, 1514, 1511), (1511, 1514, 1452), (1511, 1452, 1512), (1511, 1512, 1509), (1509, 1512, 1451), (1509, 1451, 1510), (1509, 1510, 1507), (1507, 1510, 1450), (1507, 1450, 1508), (1507, 1508, 1505), (1505, 1508, 1449), (1505, 1449, 1506), (1505, 1506, 1503), (1503, 1506, 1448), (1503, 1448, 1504), (1503, 1504, 1501), (1501, 1504, 1447), (1501, 1447, 1502), (1501, 1502, 1499), (1499, 1502, 1446), (1499, 1446, 1500), (1499, 1500, 1497), (1497, 1500, 1445), (1497, 1445, 1498), (1497, 1498, 1495), (1495, 1498, 1444), (1495, 1444, 1496), (1495, 1496, 1493), (1493, 1496, 1443), (1493, 1443, 1494), (1493, 1494, 1491), (1491, 1494, 1442), (1491, 1442, 1492), (1491, 1492, 1488), (1488, 1492, 1441), (1488, 1441, 1490), (1488, 1490, 1489), (1489, 1490, 1440), (195, 198, 990, 987), (196, 197, 989, 988), (197, 194, 986, 989), (199, 237, 1029, 991), (194, 200, 992, 986), (200, 201, 993, 992), (203, 204, 996, 995), (205, 202, 994, 997), (209, 208, 1000, 1001), (211, 210, 1002, 1003), (206, 207, 999, 998), (213, 215, 1007, 1005), (207, 220, 1012, 999), (216, 217, 1009, 1008), (217, 203, 995, 1009), (214, 219, 1011, 1006), (202, 218, 1010, 994), (219, 206, 998, 1011), (218, 214, 1006, 1010), (220, 212, 1004, 1012), (221, 222, 1014, 1013), (208, 221, 1013, 1000), (222, 211, 1003, 1014), (223, 205, 997, 1015), (204, 213, 1005, 996), (215, 223, 1015, 1007), (210, 224, 1016, 1002), (224, 216, 1008, 1016), (226, 225, 1017, 1018), (212, 240, 1032, 1004), (228, 227, 1019, 1020), (230, 229, 1021, 1022), (231, 233, 1025, 1023), (232, 230, 1022, 1024), (227, 231, 1023, 1019), (234, 228, 1020, 1026), (225, 209, 1001, 1017), (201, 236, 1028, 993), (235, 241, 1033, 1027), (233, 235, 1027, 1025), (237, 239, 1031, 1029), (238, 199, 991, 1030), (240, 195, 987, 1032), (241, 242, 1034, 1033), (198, 232, 1024, 990), (242, 196, 988, 1034), (239, 226, 1018, 1031), (243, 234, 1026, 1035), (229, 243, 1035, 1021), (236, 238, 1030, 1028), (246, 247, 1039, 1038), (247, 244, 1036, 1039), (245, 248, 1040, 1037), (249, 289, 1081, 1041), (244, 250, 1042, 1036), (250, 251, 1043, 1042), (255, 252, 1044, 1047), (253, 254, 1046, 1045), (270, 256, 1048, 1062), (256, 257, 1049, 1048), (259, 258, 1050, 1051), (261, 260, 1052, 1053), (271, 262, 1054, 1063), (263, 265, 1057, 1055), (269, 264, 1056, 1061), (254, 263, 1055, 1046), (266, 268, 1060, 1058), (268, 267, 1059, 1060), (267, 253, 1045, 1059), (252, 269, 1061, 1044), (264, 270, 1062, 1056), (272, 261, 1053, 1064), (258, 273, 1065, 1050), (273, 272, 1064, 1065), (274, 255, 1047, 1066), (265, 274, 1066, 1057), (260, 275, 1067, 1052), (275, 266, 1058, 1067), (257, 271, 1063, 1049), (277, 276, 1068, 1069), (279, 278, 1070, 1071), (281, 283, 1075, 1073), (282, 280, 1072, 1074), (278, 281, 1073, 1070), (284, 279, 1071, 1076), (276, 259, 1051, 1068), (251, 286, 1078, 1043), (287, 282, 1074, 1079), (248, 287, 1079, 1040), (285, 288, 1080, 1077), (288, 293, 1085, 1080), (283, 285, 1077, 1075), (289, 291, 1083, 1081), (290, 249, 1041, 1082), (293, 294, 1086, 1085), (294, 246, 1038, 1086), (291, 277, 1069, 1083), (262, 292, 1084, 1054), (295, 284, 1076, 1087), (280, 295, 1087, 1072), (286, 290, 1082, 1078), (292, 245, 1037, 1084), (297, 300, 1092, 1089), (298, 299, 1091, 1090), (299, 296, 1088, 1091), (301, 339, 1131, 1093), (296, 302, 1094, 1088), (302, 303, 1095, 1094), (305, 306, 1098, 1097), (307, 304, 1096, 1099), (311, 310, 1102, 1103), (313, 312, 1104, 1105), (314, 313, 1105, 1106), (308, 309, 1101, 1100), (316, 318, 1110, 1108), (309, 323, 1115, 1101), (319, 320, 1112, 1111), (320, 305, 1097, 1112), (317, 322, 1114, 1109), (304, 321, 1113, 1096), (322, 308, 1100, 1114), (321, 317, 1109, 1113), (323, 315, 1107, 1115), (324, 314, 1106, 1116), (310, 324, 1116, 1102), (325, 307, 1099, 1117), (306, 316, 1108, 1098), (318, 325, 1117, 1110), (312, 326, 1118, 1104), (326, 319, 1111, 1118), (328, 327, 1119, 1120), (315, 342, 1134, 1107), (330, 329, 1121, 1122), (332, 334, 1126, 1124), (333, 331, 1123, 1125), (329, 332, 1124, 1121), (335, 330, 1122, 1127), (327, 311, 1103, 1119), (303, 337, 1129, 1095), (337, 338, 1130, 1129), (336, 343, 1135, 1128), (334, 336, 1128, 1126), (339, 341, 1133, 1131), (340, 301, 1093, 1132), (342, 297, 1089, 1134), (343, 344, 1136, 1135), (300, 333, 1125, 1092), (344, 298, 1090, 1136), (341, 328, 1120, 1133), (345, 335, 1127, 1137), (331, 345, 1137, 1123), (338, 340, 1132, 1130), (347, 350, 1142, 1139), (348, 349, 1141, 1140), (349, 346, 1138, 1141), (351, 389, 1181, 1143), (346, 352, 1144, 1138), (352, 353, 1145, 1144), (355, 356, 1148, 1147), (357, 354, 1146, 1149), (361, 360, 1152, 1153), (363, 362, 1154, 1155), (358, 359, 1151, 1150), (365, 367, 1159, 1157), (359, 372, 1164, 1151), (368, 369, 1161, 1160), (369, 355, 1147, 1161), (366, 371, 1163, 1158), (354, 370, 1162, 1146), (371, 358, 1150, 1163), (370, 366, 1158, 1162), (372, 364, 1156, 1164), (373, 374, 1166, 1165), (360, 373, 1165, 1152), (374, 363, 1155, 1166), (375, 357, 1149, 1167), (356, 365, 1157, 1148), (367, 375, 1167, 1159), (362, 376, 1168, 1154), (376, 368, 1160, 1168), (378, 377, 1169, 1170), (364, 392, 1184, 1156), (380, 379, 1171, 1172), (381, 382, 1174, 1173), (383, 385, 1177, 1175), (384, 381, 1173, 1176), (379, 383, 1175, 1171), (386, 380, 1172, 1178), (377, 361, 1153, 1169), (353, 388, 1180, 1145), (387, 393, 1185, 1179), (385, 387, 1179, 1177), (389, 391, 1183, 1181), (390, 351, 1143, 1182), (392, 347, 1139, 1184), (393, 394, 1186, 1185), (350, 384, 1176, 1142), (394, 348, 1140, 1186), (391, 378, 1170, 1183), (395, 386, 1178, 1187), (382, 395, 1187, 1174), (388, 390, 1182, 1180), (397, 400, 1192, 1189), (398, 399, 1191, 1190), (399, 396, 1188, 1191), (401, 439, 1231, 1193), (396, 402, 1194, 1188), (402, 403, 1195, 1194), (405, 406, 1198, 1197), (407, 404, 1196, 1199), (411, 412, 1204, 1203), (412, 410, 1202, 1204), (414, 413, 1205, 1206), (408, 409, 1201, 1200), (416, 418, 1210, 1208), (409, 423, 1215, 1201), (419, 420, 1212, 1211), (420, 405, 1197, 1212), (417, 422, 1214, 1209), (404, 421, 1213, 1196), (422, 408, 1200, 1214), (421, 417, 1209, 1213), (423, 415, 1207, 1215), (424, 414, 1206, 1216), (410, 424, 1216, 1202), (425, 407, 1199, 1217), (406, 416, 1208, 1198), (418, 426, 1218, 1210), (426, 425, 1217, 1218), (413, 427, 1219, 1205), (427, 419, 1211, 1219), (429, 428, 1220, 1221), (415, 442, 1234, 1207), (431, 430, 1222, 1223), (433, 435, 1227, 1225), (434, 432, 1224, 1226), (430, 433, 1225, 1222), (436, 431, 1223, 1228), (428, 411, 1203, 1220), (403, 438, 1230, 1195), (437, 443, 1235, 1229), (435, 437, 1229, 1227), (439, 441, 1233, 1231), (440, 401, 1193, 1232), (442, 397, 1189, 1234), (443, 444, 1236, 1235), (400, 434, 1226, 1192), (444, 398, 1190, 1236), (441, 429, 1221, 1233), (445, 436, 1228, 1237), (432, 445, 1237, 1224), (438, 440, 1232, 1230), (447, 450, 1242, 1239), (448, 449, 1241, 1240), (449, 446, 1238, 1241), (446, 452, 1244, 1238), (452, 453, 1245, 1244), (455, 456, 1248, 1247), (457, 454, 1246, 1249), (461, 460, 1252, 1253), (463, 462, 1254, 1255), (458, 459, 1251, 1250), (465, 467, 1259, 1257), (468, 473, 1265, 1260), (459, 468, 1260, 1251), (469, 470, 1262, 1261), (470, 455, 1247, 1262), (466, 472, 1264, 1258), (454, 471, 1263, 1246), (472, 458, 1250, 1264), (471, 466, 1258, 1263), (473, 464, 1256, 1265), (474, 463, 1255, 1266), (460, 474, 1266, 1252), (475, 457, 1249, 1267), (456, 465, 1257, 1248), (467, 475, 1267, 1259), (462, 476, 1268, 1254), (476, 469, 1261, 1268), (478, 477, 1269, 1270), (464, 491, 1283, 1256), (480, 479, 1271, 1272), (483, 481, 1273, 1275), (482, 484, 1276, 1274), (479, 482, 1274, 1271), (477, 461, 1253, 1269), (485, 480, 1272, 1277), (453, 487, 1279, 1245), (484, 486, 1278, 1276), (489, 451, 1243, 1281), (488, 490, 1282, 1280), (451, 488, 1280, 1243), (491, 447, 1239, 1283), (450, 483, 1275, 1242), (492, 493, 1285, 1284), (493, 448, 1240, 1285), (494, 495, 1287, 1286), (490, 478, 1270, 1282), (495, 485, 1277, 1287), (481, 494, 1286, 1273), (486, 492, 1284, 1278), (487, 489, 1281, 1279)])
me_saltshaker.polygons.foreach_set('material_index', [0, 0, 0, 0, 0, 0, 0, 0, 0, 0, 0, 0, 0, 0, 0, 0, 0, 0, 0, 0, 0, 0, 0, 0, 0, 0, 0, 0, 0, 0, 0, 0, 0, 0, 0, 0, 0, 0, 0, 0, 0, 0, 0, 0, 0, 0, 0, 0, 0, 0, 0, 0, 0, 0, 0, 0, 0, 0, 0, 0, 0, 0, 0, 0, 0, 0, 0, 0, 0, 0, 0, 0, 0, 0, 0, 0, 0, 0, 0, 0, 0, 0, 0, 0, 0, 0, 0, 0, 0, 0, 0, 0, 0, 0, 0, 0, 0, 0, 0, 0, 0, 0, 0, 0, 0, 0, 0, 0, 0, 0, 0, 0, 0, 0, 0, 0, 0, 0, 0, 0, 0, 0, 0, 0, 0, 0, 0, 0, 0, 0, 0, 0, 0, 0, 0, 0, 0, 0, 0, 0, 0, 0, 0, 0, 0, 0, 0, 0, 0, 0, 0, 0, 0, 0, 0, 0, 0, 0, 0, 0, 0, 0, 0, 0, 0, 0, 0, 0, 0, 0, 0, 0, 0, 0, 0, 0, 0, 0, 0, 0, 0, 0, 0, 0, 0, 0, 0, 0, 0, 0, 0, 0, 0, 0, 0, 0, 0, 0, 0, 0, 0, 0, 0, 0, 0, 0, 0, 0, 0, 0, 0, 0, 0, 0, 0, 0, 0, 0, 0, 0, 0, 0, 0, 0, 0, 0, 0, 0, 0, 0, 0, 0, 0, 0, 0, 0, 0, 0, 0, 0, 0, 0, 0, 0, 0, 0, 0, 0, 0, 0, 0, 0, 0, 0, 0, 0, 0, 0, 0, 0, 0, 0, 0, 0, 0, 0, 0, 0, 0, 0, 0, 0, 0, 0, 0, 0, 0, 0, 0, 0, 0, 0, 0, 0, 0, 0, 0, 0, 0, 0, 0, 0, 0, 0, 0, 0, 0, 0, 0, 0, 0, 0, 0, 0, 0, 0, 0, 0, 0, 0, 0, 0, 0, 0, 0, 0, 0, 0, 0, 0, 0, 0, 0, 0, 0, 0, 0, 0, 0, 0, 0, 0, 0, 0, 0, 0, 0, 0, 0, 0, 0, 0, 0, 0, 0, 0, 0, 0, 0, 0, 0, 0, 0, 0, 0, 0, 0, 0, 1, 1, 1, 1, 1, 1, 1, 1, 1, 1, 1, 1, 1, 1, 1, 1, 1, 1, 1, 1, 1, 1, 1, 1, 1, 1, 1, 1, 1, 1, 1, 1, 1, 1, 1, 1, 1, 1, 1, 1, 1, 1, 1, 1, 1, 1, 1, 1, 1, 1, 1, 1, 1, 1, 1, 1, 1, 1, 1, 1, 1, 1, 1, 1, 1, 1, 1, 1, 1, 1, 1, 1, 1, 1, 1, 1, 1, 1, 1, 1, 1, 1, 1, 1, 1, 1, 1, 1, 1, 1, 1, 1, 1, 1, 1, 1, 1, 1, 1, 1, 1, 1, 1, 1, 1, 1, 1, 1, 1, 1, 1, 1, 1, 1, 1, 1, 1, 1, 1, 1, 1, 1, 1, 1, 1, 1, 1, 1, 1, 1, 1, 1, 1, 1, 1, 1, 1, 1, 1, 1, 1, 1, 1, 1, 1, 1, 1, 1, 1, 1, 1, 1, 1, 1, 1, 1, 1, 1, 1, 1, 1, 1, 1, 1, 1, 1, 1, 1, 1, 1, 1, 1, 1, 1, 1, 1, 1, 1, 1, 1, 1, 1, 1, 1, 1, 1, 1, 1, 1, 1, 1, 1, 1, 1, 1, 1, 1, 1, 1, 1, 1, 1, 1, 1, 1, 1, 1, 1, 1, 1, 1, 1, 1, 1, 1, 1, 1, 1, 1, 1, 1, 1, 1, 1, 1, 1, 1, 1, 1, 1, 1, 1, 1, 1, 1, 1, 1, 1, 1, 1, 0, 0, 0, 0, 0, 0, 0, 0, 0, 0, 0, 0, 0, 0, 0, 0, 0, 0, 0, 0, 0, 0, 0, 0, 0, 0, 0, 0, 0, 0, 0, 0, 0, 0, 0, 0, 0, 0, 0, 0, 0, 0, 0, 0, 0, 0, 0, 0, 0, 0, 0, 0, 0, 0, 0, 0, 0, 0, 0, 0, 0, 0, 0, 0, 0, 0, 0, 0, 0, 0, 0, 0, 0, 0, 0, 0, 0, 0, 0, 0, 0, 0, 0, 0, 0, 0, 0, 0, 0, 0, 0, 0, 0, 0, 0, 0, 0, 0, 0, 0, 0, 0, 0, 0, 0, 0, 0, 0, 0, 0, 0, 0, 0, 0, 0, 0, 0, 0, 0, 0, 0, 0, 0, 0, 0, 0, 0, 0, 0, 0, 0, 0, 0, 0, 0, 0, 0, 0, 0, 0, 0, 0, 0, 0, 0, 0, 0, 0, 0, 0, 0, 0, 0, 0, 0, 0, 0, 0, 0, 0, 0, 0, 0, 0, 0, 0, 0, 0, 0, 0, 0, 0, 0, 0, 0, 0, 0, 0, 0, 0, 0, 0, 0, 0, 0, 0, 0, 0, 0, 0, 0, 0, 0, 0, 0, 0, 0, 0, 0, 0, 0, 0, 0, 0, 0, 0, 0, 0, 0, 0, 0, 0, 0, 0, 0, 0, 0, 0, 0, 0, 0, 0, 0, 0, 0, 0, 0, 0, 0, 0, 0, 0, 0, 0, 0, 0, 0, 0, 0, 0, 0, 0, 0, 0, 0, 0, 0, 0, 0, 0, 0, 0, 0, 0, 0, 0, 0, 0, 0, 0, 0, 0, 0, 0, 0, 0, 0, 0, 0, 0, 0, 0, 0, 0, 0, 0, 0, 0, 0, 0, 0, 0, 0, 0, 0, 0, 0, 0, 0, 0, 0, 0, 0, 0, 0, 0, 0, 0, 0, 0, 0, 0, 0, 0, 0, 0, 0, 0, 0, 0, 0, 0, 0, 0, 0, 0, 0, 0, 0, 0, 0, 0, 0, 0, 0, 0, 0, 0, 0, 0, 0, 0, 0, 0, 0, 0, 0, 0, 0, 0, 0, 0, 0, 0, 0, 0, 0, 0, 0, 0, 0, 0, 0, 0, 0, 0, 0, 0, 1, 1, 1, 1, 1, 1, 1, 1, 1, 1, 1, 1, 1, 1, 1, 1, 1, 1, 1, 1, 1, 1, 1, 1, 1, 1, 1, 1, 1, 1, 1, 1, 1, 1, 1, 1, 1, 1, 1, 1, 1, 1, 1, 1, 1, 1, 1, 1, 1, 1, 1, 1, 1, 1, 1, 1, 1, 1, 1, 1, 1, 1, 1, 1, 1, 1, 1, 1, 1, 1, 1, 1, 1, 1, 1, 1, 1, 1, 1, 1, 1, 1, 1, 1, 1, 1, 1, 1, 1, 1, 1, 1, 1, 1, 1, 1, 1, 1, 1, 1, 1, 1, 1, 1, 1, 1, 1, 1, 1, 1, 1, 1, 1, 1, 1, 1, 1, 1, 1, 1, 1, 1, 1, 1, 1, 1, 1, 1, 1, 1, 1, 1, 1, 1, 1, 1, 1, 1, 1, 1, 1, 1, 1, 1, 1, 1, 1, 1, 1, 1, 1, 1, 1, 1, 1, 1, 1, 1, 1, 1, 1, 1, 1, 1, 1, 1, 1, 1, 1, 1, 1, 1, 1, 1, 1, 1, 1, 1, 1, 1, 1, 1, 1, 1, 1, 1, 1, 1, 1, 1, 1, 1, 1, 1, 1, 1, 1, 1, 1, 1, 1, 1, 1, 1, 1, 1, 1, 1, 1, 1, 1, 1, 1, 1, 1, 1, 1, 1, 1, 1, 1, 1, 1, 1, 1, 1, 1, 1, 1, 1, 1, 1, 1, 1, 1, 1, 1, 1, 1, 1, 0, 0, 0, 0, 0, 0, 0, 0, 0, 0, 0, 0, 0, 0, 0, 0, 0, 0, 0, 0, 0, 0, 0, 0, 0, 0, 0, 0, 0, 0, 0, 0, 0, 0, 0, 0, 0, 0, 0, 0, 0, 0, 0, 0, 0, 0, 0, 0, 0, 0, 0, 0, 0, 0, 0, 0, 0, 0, 0, 0, 0, 0, 0, 0, 0, 0, 0, 0, 0, 0, 0, 0, 0, 0, 0, 0, 0, 0, 0, 0, 0, 0, 0, 0, 0, 0, 0, 0, 0, 0, 0, 0, 0, 0, 0, 0, 0, 0, 0, 0, 0, 0, 0, 0, 0, 0, 0, 0, 0, 0, 0, 0, 0, 0, 0, 0, 0, 0, 0, 0, 0, 0, 0, 0, 0, 0, 0, 0, 0, 0, 0, 0, 0, 0, 0, 0, 0, 0, 0, 0, 0, 0, 0, 0, 0, 0, 0, 0, 0, 0, 0, 0, 0, 0, 0, 0, 0, 0, 0, 0, 0, 0, 0, 0, 0, 0, 0, 0, 0, 0, 0, 0, 0, 0, 0, 0, 0, 0, 0, 0, 0, 0, 0, 0, 0, 0, 0, 0, 0, 0, 0, 0, 0, 0, 0, 0, 0, 0, 0, 0, 0, 0, 0, 0, 0, 0, 0, 0, 0, 0, 0, 0, 0, 0, 0, 0, 0, 0, 0, 0, 0, 0, 0, 0, 0, 0, 0, 0, 0, 0, 0, 0, 0, 0, 0, 0, 0, 0, 0, 0, 0, 0, 0, 0, 0, 0, 0, 0, 0, 0, 0, 0, 0, 0, 0, 0, 0, 0, 0, 0, 0, 0, 0, 0, 0, 0, 0, 0, 0, 0, 0, 0, 0, 0, 0, 0, 0, 0, 0, 0, 0, 0, 0, 0, 0, 0, 0, 0, 0, 0, 0, 0, 0, 0, 0, 0, 0, 0, 0, 0, 0, 0])
me_saltshaker.materials.append(mat_main)
me_saltshaker.materials.append(mat_bottomcap)
me_saltshaker.use_remesh_preserve_volume = False
me_saltshaker.use_remesh_preserve_attributes = False
me_saltshaker.use_mirror_vertex_groups = False
me_saltshaker.update()

# ---- objects
ob_rightsun = bpy.data.objects.new('RightSun', light_lamp_003)
ob_leftsun = bpy.data.objects.new('LeftSun', light_lamp_002)
ob_saltshaker = bpy.data.objects.new('SaltShaker', me_saltshaker)
ob_camera = bpy.data.objects.new('Camera', cam_camera)

# ---- transforms, parenting, visibility, modifiers, constraints
ob_rightsun.location = (4.579, -4.768e-07, 2.086)
ob_rightsun.rotation_euler = (0.0, 1.115, 0.0)
ob_rightsun.lock_rotations_4d = False
ob_rightsun.empty_display_type = 'ARROWS'
ob_rightsun.color = (0.0, 0.0, 0.0, 0.0)
ob_rightsun.lineart.crease_threshold = 0.0
ob_leftsun.location = (-4.637, -4.768e-07, 2.086)
ob_leftsun.rotation_euler = (0.0, -1.148, 0.0)
ob_leftsun.lock_rotations_4d = False
ob_leftsun.empty_display_type = 'ARROWS'
ob_leftsun.color = (0.0, 0.0, 0.0, 0.0)
ob_leftsun.lineart.crease_threshold = 0.0
ob_saltshaker.location = (0.0, 0.0, 0.0)
ob_saltshaker.lineart.crease_threshold = 0.0
_vg = ob_saltshaker.vertex_groups.new(name='InnerPoints')
_vg = ob_saltshaker.vertex_groups.new(name='OuterPoints')
_vg = ob_saltshaker.vertex_groups.new(name='TopPoints')
_vg = ob_saltshaker.vertex_groups.new(name='BottomPoints')
_vg = ob_saltshaker.vertex_groups.new(name='TopCapPoints')
_vg = ob_saltshaker.vertex_groups.new(name='BottomCapPoints')
ob_camera.location = (1.339, -4.441, 2.369)
ob_camera.rotation_euler = (1.067, -2.633e-06, 0.2834)
ob_camera.lock_rotations_4d = False
ob_camera.empty_display_type = 'ARROWS'
ob_camera.color = (0.0, 0.0, 0.0, 0.0)
ob_camera.display_type = 'WIRE'
ob_camera.lineart.crease_threshold = 0.0

# ---- collection membership
col_collection_1.objects.link(ob_rightsun)
col_collection_1.objects.link(ob_leftsun)
col_collection_1.objects.link(ob_saltshaker)
col_collection_1.objects.link(ob_camera)

# ---- scene / render settings (as saved in the file)
scene.camera = ob_camera
scene.frame_start = 1; scene.frame_end = 150; scene.frame_set(1)
scene.render.engine = 'CYCLES'
scene.render.image_settings.compression = 100
scene.render.fps = 30
scene.render.dither_intensity = 0.0
scene.render.use_persistent_data = True
scene.cycles.use_denoising = False
scene.cycles.sampling_pattern = 'TABULATED_SOBOL'
scene.cycles.use_adaptive_sampling = False
scene.cycles.use_light_tree = False
scene.cycles.blur_glossy = 0.0
scene.cycles.max_bounces = 128
scene.cycles.diffuse_bounces = 128
scene.cycles.glossy_bounces = 128
scene.cycles.transmission_bounces = 128
scene.cycles.volume_bounces = 128
scene.cycles.transparent_max_bounces = 128
scene.cycles.sample_clamp_direct = 50.0
scene.cycles.sample_clamp_indirect = 50.0
scene.view_settings.view_transform = 'Standard'
bpy.context.view_layer.update()
